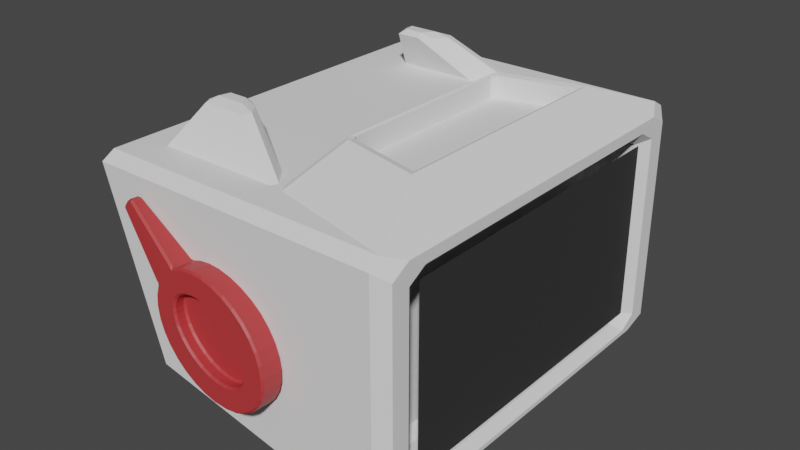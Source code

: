 # Source: Monster_type_A.blend  (saved by Blender 3.3.6; exported with 4.5.12 LTS)
import bpy
from mathutils import Matrix  # noqa: F401  (used for matrix-valued properties, if any)

bpy.ops.wm.read_factory_settings(use_empty=True)
scene = bpy.context.scene
scene.name = 'Scene'

# ---- collections
col_collection = bpy.data.collections.new('Collection'); scene.collection.children.link(col_collection)

# ---- materials (node trees are filled in below, after node groups)
mat_part_b_001 = bpy.data.materials.new('Part_B.001')
mat_part_b_001.use_transparent_shadow = False
mat_part_c = bpy.data.materials.new('Part_C')
mat_part_c.use_transparent_shadow = False

# ---- node groups
ng_auto_smooth = bpy.data.node_groups.new('Auto Smooth', 'GeometryNodeTree')
_s = ng_auto_smooth.interface.new_socket(name='Geometry', in_out='OUTPUT', socket_type='NodeSocketGeometry')
_s = ng_auto_smooth.interface.new_socket(name='Geometry', in_out='INPUT', socket_type='NodeSocketGeometry')
_s = ng_auto_smooth.interface.new_socket(name='Angle', in_out='INPUT', socket_type='NodeSocketFloat')
_s.subtype = 'ANGLE'
_s.min_value = 0.0
_s.max_value = 3.142
ng_auto_smooth.is_modifier = True
_N = ng_auto_smooth.nodes; _L = ng_auto_smooth.links
n0 = _N.new('NodeGroupOutput'); n0.name = 'Group Output'; n0.location = (480, -100)
n1 = _N.new('NodeGroupInput'); n1.name = 'Group Input'; n1.location = (-420, -300)
n2 = _N.new('NodeGroupInput'); n2.name = 'Group Input.001'; n2.location = (-60, -100)
n3 = _N.new('GeometryNodeSetShadeSmooth'); n3.name = 'Set Shade Smooth'; n3.location = (120, -100)
n3.domain = 'EDGE'
n4 = _N.new('GeometryNodeSetShadeSmooth'); n4.name = 'Set Shade Smooth.001'; n4.location = (300, -100)
n5 = _N.new('GeometryNodeInputMeshEdgeAngle'); n5.name = 'Edge Angle'; n5.location = (-420, -220)
n6 = _N.new('GeometryNodeInputEdgeSmooth'); n6.name = 'Is Edge Smooth'; n6.location = (-60, -160)
n7 = _N.new('GeometryNodeInputShadeSmooth'); n7.name = 'Is Face Smooth'; n7.location = (-240, -340)
n8 = _N.new('FunctionNodeBooleanMath'); n8.name = 'Boolean Math'; n8.location = (-60, -220)
n9 = _N.new('FunctionNodeCompare'); n9.name = 'Compare'; n9.location = (-240, -180)
n9.operation = 'LESS_EQUAL'
_L.new(n5.outputs[0], n9.inputs[0])
_L.new(n4.outputs[0], n0.inputs[0])
_L.new(n1.outputs[1], n9.inputs[1])
_L.new(n9.outputs[0], n8.inputs[0])
_L.new(n7.outputs[0], n8.inputs[1])
_L.new(n2.outputs[0], n3.inputs[0])
_L.new(n6.outputs[0], n3.inputs[1])
_L.new(n3.outputs[0], n4.inputs[0])
_L.new(n8.outputs[0], n3.inputs[2])
n0.is_active_output = True

# ---- material node trees
mat_part_b_001.use_nodes = True; mat_part_b_001.node_tree.nodes.clear()
_N = mat_part_b_001.node_tree.nodes; _L = mat_part_b_001.node_tree.links
n0 = _N.new('ShaderNodeBsdfPrincipled'); n0.name = 'Principled BSDF'; n0.location = (10, 300)
n0.distribution = 'GGX'
n0.subsurface_method = 'RANDOM_WALK_SKIN'
n0.inputs[0].default_value = (0.03522, 0.03522, 0.03522, 1.0)
n0.inputs[3].default_value = 1.45
n0.inputs[27].default_value = (0.0, 0.0, 0.0, 1.0)
n0.inputs[28].default_value = 1.0
n1 = _N.new('ShaderNodeOutputMaterial'); n1.name = 'Material Output'; n1.location = (300, 300)
_L.new(n0.outputs[0], n1.inputs[0])
n1.is_active_output = True
mat_part_c.use_nodes = True; mat_part_c.node_tree.nodes.clear()
_N = mat_part_c.node_tree.nodes; _L = mat_part_c.node_tree.links
n0 = _N.new('ShaderNodeBsdfPrincipled'); n0.name = 'Principled BSDF'; n0.location = (10, 300)
n0.distribution = 'GGX'
n0.subsurface_method = 'RANDOM_WALK_SKIN'
n0.inputs[0].default_value = (0.4869, 0.03732, 0.04049, 1.0)
n0.inputs[3].default_value = 1.45
n0.inputs[27].default_value = (0.0, 0.0, 0.0, 1.0)
n0.inputs[28].default_value = 1.0
n1 = _N.new('ShaderNodeOutputMaterial'); n1.name = 'Material Output'; n1.location = (300, 300)
_L.new(n0.outputs[0], n1.inputs[0])
n1.is_active_output = True

# ---- world
world_world = bpy.data.worlds.new('World'); scene.world = world_world
world_world.use_nodes = True; world_world.node_tree.nodes.clear()
_N = world_world.node_tree.nodes; _L = world_world.node_tree.links
n0 = _N.new('ShaderNodeOutputWorld'); n0.name = 'World Output'; n0.location = (300, 300)
n1 = _N.new('ShaderNodeBackground'); n1.name = 'Background'; n1.location = (10, 300)
n1.inputs[0].default_value = (0.05088, 0.05088, 0.05088, 1.0)
_L.new(n1.outputs[0], n0.inputs[0])
n0.is_active_output = True
world_world.color = (0.05088, 0.05088, 0.05088)
world_world.use_sun_shadow = False
world_world.sun_shadow_jitter_overblur = 0.0

# ---- meshes
me_plane_a = bpy.data.meshes.new('Plane_A')
me_plane_a.from_pydata([(-1.0, -1.0, 0.0), (1.0, -1.0, 0.0), (-1.0, 1.0, 0.0), (1.0, 1.0, 0.0)], [], [(0, 1, 3, 2)])
_uv = me_plane_a.uv_layers.new(name='UV 맵')
_uv.uv.foreach_set('vector', [0.0, 0.0, 1.0, 0.0, 1.0, 1.0, 0.0, 1.0])
me_plane_a.materials.append(mat_part_b_001)
me_plane_a.update()
me_cylinder = bpy.data.meshes.new('Cylinder')
me_cylinder.from_pydata([(0.7098, 7.488, 4.602), (0.6993, 7.546, 4.639), (0.7658, 7.499, 4.642), (0.4812, 7.122, 5.104), (0.5058, 7.158, 5.142), (0.439, 7.205, 5.139), (0.4146, 7.169, 5.102), (0.9297, 7.307, 4.612), (0.9272, 7.365, 4.649), (0.9862, 7.309, 4.652), (0.5863, 7.035, 5.109), (0.6453, 6.979, 5.112), (0.6744, 7.011, 5.15), (0.6153, 7.068, 5.147), (1.117, 7.099, 4.624), (1.123, 7.158, 4.661), (1.173, 7.093, 4.665), (0.7313, 6.883, 5.117), (0.7812, 6.819, 5.121), (0.8144, 6.847, 5.16), (0.7645, 6.911, 5.156), (1.265, 6.874, 4.639), (1.279, 6.93, 4.675), (1.318, 6.859, 4.68), (0.8433, 6.724, 5.127), (0.882, 6.652, 5.132), (0.9189, 6.675, 5.171), (0.88, 6.747, 5.166), (1.367, 6.64, 4.654), (1.391, 6.693, 4.691), (1.416, 6.616, 4.696), (0.9188, 6.568, 5.138), (0.9442, 6.491, 5.143), (0.984, 6.507, 5.182), (0.9585, 6.584, 5.177), (1.421, 6.406, 4.671), (1.453, 6.454, 4.708), (1.463, 6.373, 4.714), (0.9588, 6.427, 5.148), (0.9684, 6.346, 5.153), (1.01, 6.354, 5.193), (1.0, 6.435, 5.187), (1.423, 6.183, 4.687), (1.464, 6.222, 4.725), (1.456, 6.141, 4.731), (0.9689, 6.308, 5.156), (0.9602, 6.227, 5.162), (1.002, 6.226, 5.203), (1.011, 6.307, 5.197), (1.376, 5.977, 4.703), (1.425, 6.006, 4.742), (1.396, 5.93, 4.748), (0.957, 6.214, 5.164), (0.9288, 6.138, 5.17), (0.968, 6.126, 5.211), (0.9965, 6.203, 5.205), (1.281, 5.797, 4.718), (1.334, 5.813, 4.757), (1.287, 5.747, 4.763), (0.9288, 6.138, 5.17), (0.8818, 6.072, 5.175), (0.9158, 6.051, 5.217), (0.9633, 6.117, 5.212), (1.142, 5.649, 4.732), (1.197, 5.65, 4.772), (1.134, 5.599, 4.777), (0.8818, 6.072, 5.175), (0.8191, 6.02, 5.18), (0.8457, 5.991, 5.223), (0.9089, 6.043, 5.218), (0.9628, 5.537, 4.743), (1.016, 5.525, 4.784), (0.9422, 5.49, 4.788), (0.807, 6.013, 5.181), (0.7335, 5.978, 5.185), (0.7515, 5.944, 5.228), (0.8255, 5.979, 5.224), (0.7501, 5.467, 4.752), (0.7985, 5.443, 4.794), (0.7189, 5.425, 4.797), (0.6972, 5.966, 5.186), (0.6176, 5.949, 5.189), (0.6269, 5.912, 5.233), (0.7069, 5.929, 5.23), (0.5115, 5.441, 4.758), (0.5536, 5.407, 4.801), (0.4721, 5.406, 4.802), (0.5522, 5.942, 5.19), (0.4707, 5.94, 5.192), (0.4719, 5.902, 5.236), (0.5538, 5.904, 5.234), (0.2563, 5.461, 4.761), (0.2912, 5.42, 4.804), (0.2107, 5.433, 4.804), (0.379, 5.948, 5.193), (0.2985, 5.961, 5.193), (0.2925, 5.923, 5.237), (0.3733, 5.91, 5.237), (-0.005488, 5.526, 4.76), (0.02191, 5.48, 4.804), (-0.05554, 5.506, 4.803), (0.1885, 5.988, 5.193), (0.111, 6.014, 5.192), (0.09859, 5.978, 5.236), (0.1763, 5.952, 5.237), (-0.2634, 5.635, 4.756), (-0.2437, 5.586, 4.801), (-0.3164, 5.623, 4.799), (-0.007355, 6.064, 5.191), (-0.08006, 6.101, 5.189), (-0.09818, 6.068, 5.233), (-0.02527, 6.031, 5.235), (-0.5072, 5.783, 4.749), (-0.4953, 5.732, 4.794), (-0.5619, 5.779, 4.791), (-0.1965, 6.172, 5.186), (-0.2631, 6.219, 5.183), (-0.2863, 6.189, 5.227), (-0.2195, 6.142, 5.23), (-0.7272, 5.965, 4.739), (-0.7233, 5.912, 4.784), (-0.7823, 5.968, 4.781), (-0.3681, 6.306, 5.179), (-0.4271, 6.362, 5.175), (-0.4549, 6.336, 5.219), (-0.3958, 6.279, 5.222), (-0.9147, 6.172, 4.727), (-0.9191, 6.12, 4.772), (-0.9689, 6.184, 4.768), (-0.5132, 6.458, 5.17), (-0.563, 6.522, 5.166), (-0.5949, 6.5, 5.209), (-0.545, 6.436, 5.213), (-1.062, 6.398, 4.713), (-1.075, 6.347, 4.758), (-1.114, 6.419, 4.753), (-0.6251, 6.617, 5.16), (-0.6639, 6.689, 5.155), (-0.6994, 6.672, 5.198), (-0.6605, 6.601, 5.203), (-1.165, 6.632, 4.697), (-1.187, 6.585, 4.742), (-1.212, 6.662, 4.737), (-0.7006, 6.773, 5.149), (-0.7261, 6.85, 5.144), (-0.7645, 6.841, 5.187), (-0.739, 6.763, 5.192), (-1.218, 6.865, 4.681), (-1.249, 6.824, 4.725), (-1.259, 6.904, 4.719), (-0.7407, 6.914, 5.14), (-0.7503, 6.995, 5.134), (-0.7905, 6.993, 5.176), (-0.7809, 6.912, 5.182), (-1.221, 7.089, 4.664), (-1.261, 7.056, 4.708), (-1.252, 7.136, 4.702), (-0.7508, 7.033, 5.131), (-0.7421, 7.114, 5.125), (-0.7823, 7.121, 5.166), (-0.7911, 7.04, 5.172), (-1.173, 7.294, 4.648), (-1.221, 7.272, 4.691), (-1.238, 7.343, 4.69), (-1.22, 7.381, 4.646), (-0.7389, 7.127, 5.124), (-0.7107, 7.203, 5.118), (-0.7485, 7.221, 5.158), (-0.777, 7.145, 5.164), (-1.162, 7.491, 4.637), (-1.113, 7.557, 4.631), (-1.078, 7.474, 4.633), (-0.7107, 7.203, 5.118), (-0.6636, 7.269, 5.112), (-0.6963, 7.296, 5.152), (-0.7438, 7.23, 5.157), (-0.9614, 7.705, 4.618), (-0.9392, 7.622, 4.62), (-1.024, 7.651, 4.622), (-0.6636, 7.269, 5.112), (-0.601, 7.321, 5.107), (-0.6262, 7.356, 5.146), (-0.6894, 7.304, 5.151), (-0.8499, 7.775, 4.611), (-0.8098, 7.799, 4.649), (-0.7383, 7.787, 4.645), (-0.7602, 7.734, 4.608), (-0.5889, 7.328, 5.106), (-0.5153, 7.363, 5.103), (-0.532, 7.403, 5.141), (-0.606, 7.368, 5.145), (-0.5475, 7.805, 4.6), (-0.5945, 7.835, 4.639), (-0.515, 7.852, 4.636), (-0.479, 7.375, 5.101), (-0.3995, 7.392, 5.098), (-0.4074, 7.435, 5.136), (-0.4874, 7.418, 5.139), (-0.3089, 7.831, 4.594), (-0.3497, 7.87, 4.632), (-0.2681, 7.872, 4.631), (-0.3341, 7.399, 5.097), (-0.2526, 7.401, 5.095), (-0.2524, 7.445, 5.133), (-0.3343, 7.443, 5.135), (-0.05371, 7.811, 4.591), (-0.08727, 7.858, 4.629), (-0.006727, 7.844, 4.629), (-0.1609, 7.393, 5.094), (-0.08036, 7.38, 5.094), (-0.07296, 7.424, 5.132), (-0.1538, 7.437, 5.132), (0.2081, 7.745, 4.591), (0.182, 7.797, 4.629), (0.2595, 7.771, 4.63), (0.02967, 7.353, 5.094), (0.1071, 7.327, 5.095), (0.1209, 7.369, 5.133), (0.04323, 7.395, 5.132), (0.466, 7.636, 4.595), (0.4476, 7.692, 4.632), (0.5204, 7.655, 4.634), (0.2255, 7.277, 5.097), (0.2982, 7.24, 5.098), (0.3177, 7.279, 5.136), (0.2448, 7.316, 5.134), (-2.196, 8.47, 4.919), (-2.173, 8.51, 4.957), (-2.204, 8.537, 4.91), (-2.199, 8.458, 4.749), (-2.206, 8.525, 4.747), (-2.177, 8.491, 4.705), (-2.121, 8.578, 4.697), (-2.168, 8.509, 4.703), (-2.196, 8.544, 4.746), (-2.149, 8.61, 4.74), (-2.164, 8.527, 4.955), (-2.117, 8.596, 4.949), (-2.147, 8.622, 4.903), (-2.194, 8.556, 4.909), (-2.039, 8.647, 4.691), (-2.105, 8.595, 4.696), (-2.135, 8.625, 4.739), (-2.072, 8.677, 4.734), (-2.101, 8.614, 4.948), (-2.035, 8.665, 4.943), (-2.069, 8.689, 4.897), (-2.132, 8.637, 4.902), (-2.02, 8.659, 4.69), (-2.051, 8.69, 4.733), (-1.984, 8.687, 4.728), (-2.015, 8.677, 4.942), (-1.981, 8.699, 4.898), (-2.049, 8.702, 4.896), (0.9065, 7.371, 5.119), (0.9657, 7.314, 5.123), (0.9933, 7.341, 5.079), (0.9343, 7.397, 5.076), (0.7499, 7.5, 5.112), (0.7729, 7.53, 5.069), (0.7064, 7.578, 5.066), (0.6831, 7.547, 5.11), (1.098, 7.167, 5.131), (1.148, 7.103, 5.135), (1.18, 7.125, 5.092), (1.13, 7.189, 5.088), (1.251, 6.946, 5.145), (1.29, 6.874, 5.15), (1.325, 6.891, 5.107), (1.287, 6.962, 5.102), (1.359, 6.715, 5.161), (1.385, 6.637, 5.166), (1.423, 6.647, 5.124), (1.398, 6.725, 5.118), (1.42, 6.484, 5.177), (1.43, 6.403, 5.183), (1.47, 6.405, 5.141), (1.46, 6.486, 5.135), (1.431, 6.261, 5.193), (1.423, 6.18, 5.199), (1.463, 6.173, 5.158), (1.472, 6.254, 5.152), (1.394, 6.055, 5.209), (1.365, 5.979, 5.215), (1.403, 5.962, 5.175), (1.432, 6.037, 5.169), (1.309, 5.872, 5.224), (1.261, 5.805, 5.23), (1.295, 5.778, 5.19), (1.342, 5.844, 5.185), (1.178, 5.717, 5.238), (1.115, 5.665, 5.243), (1.141, 5.63, 5.204), (1.204, 5.682, 5.199), (1.006, 5.597, 5.25), (0.9321, 5.562, 5.253), (0.9493, 5.522, 5.215), (1.023, 5.557, 5.211), (0.7976, 5.518, 5.259), (0.7176, 5.5, 5.262), (0.726, 5.457, 5.224), (0.8056, 5.474, 5.221), (0.5609, 5.483, 5.266), (0.479, 5.482, 5.267), (0.4792, 5.438, 5.229), (0.5607, 5.439, 5.228), (0.3057, 5.495, 5.269), (0.2249, 5.508, 5.269), (0.2178, 5.465, 5.232), (0.2983, 5.452, 5.231), (0.04281, 5.554, 5.269), (-0.03487, 5.58, 5.268), (-0.04844, 5.538, 5.23), (0.029, 5.512, 5.231), (-0.2171, 5.657, 5.266), (-0.29, 5.694, 5.264), (-0.3093, 5.655, 5.226), (-0.2366, 5.618, 5.228), (-0.4636, 5.8, 5.259), (-0.5304, 5.847, 5.257), (-0.5548, 5.811, 5.219), (-0.4882, 5.763, 5.221), (-0.687, 5.976, 5.25), (-0.7462, 6.033, 5.246), (-0.7752, 6.0, 5.208), (-0.7162, 5.944, 5.211), (-0.8787, 6.18, 5.238), (-0.9287, 6.244, 5.234), (-0.9618, 6.216, 5.195), (-0.912, 6.152, 5.199), (-1.031, 6.401, 5.224), (-1.07, 6.473, 5.219), (-1.107, 6.45, 5.18), (-1.068, 6.379, 5.185), (-1.14, 6.632, 5.208), (-1.165, 6.71, 5.203), (-1.205, 6.694, 5.164), (-1.18, 6.616, 5.169), (-1.2, 6.863, 5.192), (-1.21, 6.944, 5.186), (-1.252, 6.936, 5.147), (-1.242, 6.855, 5.152), (-1.212, 7.086, 5.176), (-1.203, 7.167, 5.17), (-1.245, 7.168, 5.129), (-1.253, 7.087, 5.135), (-1.174, 7.292, 5.16), (-1.146, 7.368, 5.154), (-1.212, 7.418, 5.147), (-1.231, 7.374, 5.11), (-1.214, 7.304, 5.119), (-1.089, 7.475, 5.145), (-1.042, 7.542, 5.139), (-1.105, 7.594, 5.133), (-1.154, 7.528, 5.138), (-0.9589, 7.63, 5.131), (-0.8957, 7.682, 5.126), (-0.953, 7.742, 5.119), (-1.016, 7.689, 5.124), (-0.7867, 7.75, 5.119), (-0.7126, 7.785, 5.115), (-0.7312, 7.819, 5.072), (-0.8029, 7.83, 5.069), (-0.8416, 7.812, 5.112), (-0.5781, 7.83, 5.11), (-0.4981, 7.847, 5.107), (-0.5079, 7.884, 5.064), (-0.5874, 7.867, 5.066), (-0.3414, 7.864, 5.103), (-0.2595, 7.865, 5.102), (-0.261, 7.903, 5.058), (-0.3426, 7.902, 5.06), (-0.08623, 7.852, 5.1), (-0.005395, 7.839, 5.1), (0.0003708, 7.876, 5.056), (-0.08018, 7.889, 5.056), (0.1767, 7.793, 5.1), (0.2544, 7.767, 5.101), (0.2666, 7.803, 5.057), (0.1891, 7.829, 5.056), (0.4366, 7.69, 5.103), (0.5095, 7.653, 5.105), (0.5275, 7.686, 5.061), (0.4547, 7.724, 5.06), (0.5834, 7.022, 4.935), (0.5859, 6.963, 4.899), (0.6424, 6.966, 4.939), (0.4783, 7.109, 4.931), (0.4118, 7.156, 4.928), (0.4223, 7.098, 4.891), (0.7285, 6.87, 4.944), (0.7227, 6.812, 4.908), (0.7783, 6.806, 4.948), (0.8404, 6.711, 4.954), (0.826, 6.654, 4.918), (0.8792, 6.639, 4.959), (0.9159, 6.555, 4.965), (0.8925, 6.502, 4.928), (0.9414, 6.478, 4.97), (0.956, 6.414, 4.975), (0.9235, 6.366, 4.938), (0.9656, 6.333, 4.98), (0.966, 6.295, 4.983), (0.9248, 6.256, 4.946), (0.9573, 6.215, 4.989), (0.9542, 6.201, 4.99), (0.9056, 6.172, 4.952), (0.9259, 6.125, 4.997), (0.9259, 6.125, 4.997), (0.8725, 6.11, 4.957), (0.8789, 6.059, 5.002), (0.8789, 6.059, 5.002), (0.824, 6.058, 4.962), (0.8162, 6.007, 5.007), (0.8041, 6.0, 5.008), (0.7511, 6.012, 4.967), (0.7306, 5.965, 5.012), (0.6943, 5.953, 5.013), (0.6459, 5.978, 4.971), (0.6148, 5.936, 5.016), (0.5493, 5.929, 5.017), (0.5073, 5.962, 4.974), (0.4678, 5.928, 5.019), (0.3762, 5.935, 5.02), (0.3413, 5.975, 4.976), (0.2956, 5.948, 5.02), (0.1856, 5.975, 5.02), (0.1582, 6.021, 4.976), (0.1082, 6.001, 5.019), (-0.01023, 6.051, 5.018), (-0.02993, 6.101, 4.973), (-0.08294, 6.088, 5.016), (-0.1994, 6.159, 5.013), (-0.2112, 6.211, 4.968), (-0.2659, 6.207, 5.01), (-0.371, 6.293, 5.006), (-0.3749, 6.346, 4.961), (-0.43, 6.35, 5.002), (-0.5161, 6.445, 4.997), (-0.5116, 6.497, 4.952), (-0.5659, 6.509, 4.993), (-0.628, 6.604, 4.987), (-0.6149, 6.655, 4.942), (-0.6668, 6.676, 4.982), (-0.7035, 6.76, 4.976), (-0.6815, 6.807, 4.931), (-0.729, 6.837, 4.971), (-0.7436, 6.901, 4.967), (-0.7125, 6.943, 4.922), (-0.7532, 6.982, 4.961), (-0.7536, 7.02, 4.958), (-0.7138, 7.053, 4.914), (-0.745, 7.101, 4.952), (-0.7418, 7.115, 4.951), (-0.6946, 7.137, 4.907), (-0.7135, 7.19, 4.945), (-0.7135, 7.19, 4.945), (-0.6615, 7.2, 4.902), (-0.6665, 7.256, 4.939), (-0.6665, 7.256, 4.939), (-0.6129, 7.251, 4.897), (-0.6038, 7.308, 4.934), (-0.5917, 7.315, 4.933), (-0.5401, 7.297, 4.893), (-0.5182, 7.35, 4.929), (-0.4819, 7.362, 4.928), (-0.4349, 7.332, 4.888), (-0.4024, 7.379, 4.925), (-0.337, 7.386, 4.924), (-0.2962, 7.347, 4.885), (-0.2554, 7.388, 4.922), (-0.1638, 7.381, 4.921), (-0.1302, 7.334, 4.883), (-0.08324, 7.367, 4.921), (0.02679, 7.34, 4.921), (0.05283, 7.288, 4.883), (0.1042, 7.314, 4.922), (0.2226, 7.264, 4.923), (0.241, 7.209, 4.886), (0.2953, 7.227, 4.925)], [], [(221, 382, 260, 1), (17, 11, 386, 390), (24, 18, 392, 393), (31, 25, 395, 396), (38, 32, 398, 399), (45, 39, 401, 402), (52, 46, 404, 405), (59, 53, 407, 408), (66, 60, 410, 411), (73, 67, 413, 414), (80, 74, 416, 417), (87, 81, 419, 420), (94, 88, 422, 423), (101, 95, 425, 426), (108, 102, 428, 429), (115, 109, 431, 432), (122, 116, 434, 435), (129, 123, 437, 438), (136, 130, 440, 441), (143, 137, 443, 444), (150, 144, 446, 447), (157, 151, 449, 450), (165, 158, 452, 453), (169, 164, 231, 233), (235, 238, 247, 242), (179, 173, 458, 459), (194, 188, 464, 465), (201, 195, 467, 468), (203, 211, 372, 369), (215, 209, 473, 474), (207, 374, 379, 213), (222, 216, 476, 477), (10, 3, 387, 384), (2, 259, 257, 8), (348, 354, 236, 227), (353, 358, 244, 237), (357, 363, 251, 245), (185, 361, 367, 192), (187, 180, 461, 462), (243, 246, 253, 249), (172, 166, 455, 456), (385, 389, 478, 475, 472, 469, 466, 463, 460, 457, 454, 451, 448, 445, 442, 439, 436, 433, 430, 427, 424, 421, 418, 415, 412, 409, 406, 403, 400, 397, 394, 391), (6, 223, 479, 388), (16, 264, 269, 22), (23, 268, 273, 29), (30, 272, 277, 36), (37, 276, 281, 43), (44, 280, 285, 50), (51, 284, 289, 57), (58, 288, 293, 64), (65, 292, 297, 71), (72, 296, 301, 78), (79, 300, 305, 85), (86, 304, 309, 92), (93, 308, 313, 99), (100, 312, 317, 106), (107, 316, 321, 113), (114, 320, 325, 120), (121, 324, 329, 127), (128, 328, 333, 134), (135, 332, 337, 141), (142, 336, 341, 148), (149, 340, 345, 155), (156, 344, 350, 162), (163, 349, 226, 229), (178, 170, 232, 241), (183, 176, 240, 248), (362, 184, 250, 252), (193, 366, 371, 199), (200, 370, 375, 206), (208, 202, 470, 471), (214, 378, 383, 220), (230, 228, 239, 234), (9, 256, 265, 15), (110, 118, 318, 315), (19, 27, 266, 263), (210, 218, 376, 373), (117, 125, 322, 319), (26, 34, 270, 267), (217, 225, 380, 377), (124, 132, 326, 323), (33, 41, 274, 271), (224, 5, 261, 381), (131, 139, 330, 327), (40, 48, 278, 275), (138, 146, 334, 331), (47, 55, 282, 279), (145, 153, 338, 335), (54, 62, 286, 283), (152, 160, 342, 339), (61, 69, 290, 287), (159, 168, 346, 343), (68, 76, 294, 291), (167, 175, 351, 347), (75, 83, 298, 295), (174, 182, 355, 352), (82, 90, 302, 299), (181, 190, 359, 356), (89, 97, 306, 303), (189, 197, 364, 360), (96, 104, 310, 307), (4, 13, 254, 258), (196, 204, 368, 365), (103, 111, 314, 311), (12, 20, 262, 255), (0, 1, 2), (3, 4, 5, 6), (7, 8, 9), (10, 11, 12, 13), (14, 15, 16), (17, 18, 19, 20), (21, 22, 23), (24, 25, 26, 27), (28, 29, 30), (31, 32, 33, 34), (35, 36, 37), (38, 39, 40, 41), (42, 43, 44), (45, 46, 47, 48), (49, 50, 51), (52, 53, 54, 55), (56, 57, 58), (59, 60, 61, 62), (63, 64, 65), (66, 67, 68, 69), (70, 71, 72), (73, 74, 75, 76), (77, 78, 79), (80, 81, 82, 83), (84, 85, 86), (87, 88, 89, 90), (91, 92, 93), (94, 95, 96, 97), (98, 99, 100), (101, 102, 103, 104), (105, 106, 107), (108, 109, 110, 111), (112, 113, 114), (115, 116, 117, 118), (119, 120, 121), (122, 123, 124, 125), (126, 127, 128), (129, 130, 131, 132), (133, 134, 135), (136, 137, 138, 139), (140, 141, 142), (143, 144, 145, 146), (147, 148, 149), (150, 151, 152, 153), (154, 155, 156), (157, 158, 159, 160), (161, 162, 163, 164), (165, 166, 167, 168), (169, 170, 171), (172, 173, 174, 175), (176, 177, 178), (179, 180, 181, 182), (183, 184, 185, 186), (187, 188, 189, 190), (191, 192, 193), (194, 195, 196, 197), (198, 199, 200), (201, 202, 203, 204), (205, 206, 207), (208, 209, 210, 211), (212, 213, 214), (215, 216, 217, 218), (219, 220, 221), (222, 223, 224, 225), (226, 227, 228), (229, 230, 231), (232, 233, 234, 235), (236, 237, 238, 239), (240, 241, 242, 243), (244, 245, 246, 247), (248, 249, 250), (251, 252, 253), (254, 255, 256, 257), (258, 259, 260, 261), (262, 263, 264, 265), (266, 267, 268, 269), (270, 271, 272, 273), (274, 275, 276, 277), (278, 279, 280, 281), (282, 283, 284, 285), (286, 287, 288, 289), (290, 291, 292, 293), (294, 295, 296, 297), (298, 299, 300, 301), (302, 303, 304, 305), (306, 307, 308, 309), (310, 311, 312, 313), (314, 315, 316, 317), (318, 319, 320, 321), (322, 323, 324, 325), (326, 327, 328, 329), (330, 331, 332, 333), (334, 335, 336, 337), (338, 339, 340, 341), (342, 343, 344, 345), (346, 347, 348, 349, 350), (351, 352, 353, 354), (355, 356, 357, 358), (359, 360, 361, 362, 363), (364, 365, 366, 367), (368, 369, 370, 371), (372, 373, 374, 375), (376, 377, 378, 379), (380, 381, 382, 383), (384, 385, 386), (387, 388, 389), (390, 391, 392), (393, 394, 395), (396, 397, 398), (399, 400, 401), (402, 403, 404), (405, 406, 407), (408, 409, 410), (411, 412, 413), (414, 415, 416), (417, 418, 419), (420, 421, 422), (423, 424, 425), (426, 427, 428), (429, 430, 431), (432, 433, 434), (435, 436, 437), (438, 439, 440), (441, 442, 443), (444, 445, 446), (447, 448, 449), (450, 451, 452), (453, 454, 455), (456, 457, 458), (459, 460, 461), (462, 463, 464), (465, 466, 467), (468, 469, 470), (471, 472, 473), (474, 475, 476), (477, 478, 479), (2, 8, 7, 0), (257, 259, 258, 254), (1, 260, 259, 2), (256, 9, 8, 257), (9, 15, 14, 7), (265, 256, 255, 262), (264, 16, 15, 265), (16, 22, 21, 14), (269, 264, 263, 266), (268, 23, 22, 269), (23, 29, 28, 21), (273, 268, 267, 270), (272, 30, 29, 273), (30, 36, 35, 28), (277, 272, 271, 274), (276, 37, 36, 277), (37, 43, 42, 35), (281, 276, 275, 278), (280, 44, 43, 281), (44, 50, 49, 42), (285, 280, 279, 282), (284, 51, 50, 285), (51, 57, 56, 49), (289, 284, 283, 286), (288, 58, 57, 289), (58, 64, 63, 56), (293, 288, 287, 290), (292, 65, 64, 293), (65, 71, 70, 63), (297, 292, 291, 294), (296, 72, 71, 297), (72, 78, 77, 70), (301, 296, 295, 298), (300, 79, 78, 301), (79, 85, 84, 77), (305, 300, 299, 302), (304, 86, 85, 305), (86, 92, 91, 84), (309, 304, 303, 306), (308, 93, 92, 309), (93, 99, 98, 91), (313, 308, 307, 310), (312, 100, 99, 313), (100, 106, 105, 98), (317, 312, 311, 314), (316, 107, 106, 317), (107, 113, 112, 105), (321, 316, 315, 318), (320, 114, 113, 321), (114, 120, 119, 112), (325, 320, 319, 322), (324, 121, 120, 325), (121, 127, 126, 119), (329, 324, 323, 326), (328, 128, 127, 329), (128, 134, 133, 126), (333, 328, 327, 330), (332, 135, 134, 333), (135, 141, 140, 133), (337, 332, 331, 334), (336, 142, 141, 337), (142, 148, 147, 140), (341, 336, 335, 338), (340, 149, 148, 341), (149, 155, 154, 147), (345, 340, 339, 342), (344, 156, 155, 345), (156, 162, 161, 154), (350, 344, 343, 346), (349, 163, 162, 350), (164, 169, 171, 161), (354, 348, 347, 351), (240, 176, 178, 241), (170, 178, 177, 171), (358, 353, 352, 355), (169, 233, 232, 170), (176, 183, 186, 177), (363, 357, 356, 359), (361, 185, 184, 362), (185, 192, 191, 186), (367, 361, 360, 364), (366, 193, 192, 367), (193, 199, 198, 191), (371, 366, 365, 368), (370, 200, 199, 371), (200, 206, 205, 198), (375, 370, 369, 372), (374, 207, 206, 375), (207, 213, 212, 205), (379, 374, 373, 376), (378, 214, 213, 379), (214, 220, 219, 212), (383, 378, 377, 380), (382, 221, 220, 383), (221, 1, 0, 219), (260, 382, 381, 261), (228, 230, 229, 226), (230, 234, 233, 231), (239, 228, 227, 236), (238, 235, 234, 239), (235, 242, 241, 232), (247, 238, 237, 244), (246, 243, 242, 247), (243, 249, 248, 240), (253, 246, 245, 251), (252, 250, 249, 253), (353, 237, 236, 354), (226, 349, 348, 227), (231, 164, 163, 229), (183, 248, 250, 184), (251, 363, 362, 252), (357, 245, 244, 358), (13, 4, 3, 10), (20, 12, 11, 17), (27, 19, 18, 24), (34, 26, 25, 31), (41, 33, 32, 38), (48, 40, 39, 45), (55, 47, 46, 52), (62, 54, 53, 59), (69, 61, 60, 66), (76, 68, 67, 73), (83, 75, 74, 80), (90, 82, 81, 87), (97, 89, 88, 94), (104, 96, 95, 101), (111, 103, 102, 108), (118, 110, 109, 115), (125, 117, 116, 122), (132, 124, 123, 129), (139, 131, 130, 136), (146, 138, 137, 143), (153, 145, 144, 150), (160, 152, 151, 157), (168, 159, 158, 165), (175, 167, 166, 172), (182, 174, 173, 179), (190, 181, 180, 187), (197, 189, 188, 194), (204, 196, 195, 201), (211, 203, 202, 208), (218, 210, 209, 215), (225, 217, 216, 222), (5, 224, 223, 6), (261, 5, 4, 258), (12, 255, 254, 13), (19, 263, 262, 20), (26, 267, 266, 27), (33, 271, 270, 34), (40, 275, 274, 41), (47, 279, 278, 48), (54, 283, 282, 55), (61, 287, 286, 62), (68, 291, 290, 69), (75, 295, 294, 76), (82, 299, 298, 83), (89, 303, 302, 90), (96, 307, 306, 97), (103, 311, 310, 104), (110, 315, 314, 111), (117, 319, 318, 118), (124, 323, 322, 125), (131, 327, 326, 132), (138, 331, 330, 139), (145, 335, 334, 146), (152, 339, 338, 153), (159, 343, 342, 160), (167, 347, 346, 168), (174, 352, 351, 175), (181, 356, 355, 182), (189, 360, 359, 190), (196, 365, 364, 197), (203, 369, 368, 204), (210, 373, 372, 211), (217, 377, 376, 218), (224, 381, 380, 225), (384, 387, 389, 385), (390, 386, 385, 391), (393, 392, 391, 394), (396, 395, 394, 397), (399, 398, 397, 400), (402, 401, 400, 403), (405, 404, 403, 406), (408, 407, 406, 409), (411, 410, 409, 412), (414, 413, 412, 415), (417, 416, 415, 418), (420, 419, 418, 421), (423, 422, 421, 424), (426, 425, 424, 427), (429, 428, 427, 430), (432, 431, 430, 433), (435, 434, 433, 436), (438, 437, 436, 439), (441, 440, 439, 442), (444, 443, 442, 445), (447, 446, 445, 448), (450, 449, 448, 451), (453, 452, 451, 454), (456, 455, 454, 457), (459, 458, 457, 460), (462, 461, 460, 463), (465, 464, 463, 466), (468, 467, 466, 469), (471, 470, 469, 472), (474, 473, 472, 475), (477, 476, 475, 478), (388, 479, 478, 389), (201, 468, 470, 202), (473, 209, 208, 471), (108, 429, 431, 109), (434, 116, 115, 432), (17, 390, 392, 18), (395, 25, 24, 393), (476, 216, 215, 474), (437, 123, 122, 435), (398, 32, 31, 396), (479, 223, 222, 477), (440, 130, 129, 438), (401, 39, 38, 399), (387, 3, 6, 388), (443, 137, 136, 441), (404, 46, 45, 402), (446, 144, 143, 444), (407, 53, 52, 405), (449, 151, 150, 447), (410, 60, 59, 408), (452, 158, 157, 450), (413, 67, 66, 411), (455, 166, 165, 453), (416, 74, 73, 414), (458, 173, 172, 456), (419, 81, 80, 417), (461, 180, 179, 459), (422, 88, 87, 420), (464, 188, 187, 462), (425, 95, 94, 423), (467, 195, 194, 465), (428, 102, 101, 426), (386, 11, 10, 384), (0, 7, 14, 21, 28, 35, 42, 49, 56, 63, 70, 77, 84, 91, 98, 105, 112, 119, 126, 133, 140, 147, 154, 161, 171, 177, 186, 191, 198, 205, 212, 219)])
_uv = me_cylinder.uv_layers.new(name='UV 맵')
_uv.uv.foreach_set('vector', [0.02686, 0.5401, 0.02686, 0.9599, 0.004393, 0.9599, 0.004393, 0.5401, 0.3117, 0.3677, 0.2915, 0.3739, 0.2915, 0.3739, 0.3117, 0.3677, 0.3413, 0.3534, 0.3243, 0.3625, 0.3243, 0.3625, 0.3413, 0.3534, 0.3658, 0.335, 0.3531, 0.3455, 0.3531, 0.3455, 0.3658, 0.335, 0.3843, 0.3148, 0.3764, 0.3244, 0.3764, 0.3244, 0.3843, 0.3148, 0.3968, 0.2947, 0.3931, 0.3015, 0.3931, 0.3015, 0.3968, 0.2947, 0.4041, 0.2762, 0.4032, 0.2791, 0.4032, 0.2791, 0.4041, 0.2762, 0.4075, 0.2589, 0.4075, 0.2589, 0.4075, 0.2589, 0.4075, 0.2589, 0.4075, 0.2411, 0.4075, 0.2411, 0.4075, 0.2411, 0.4075, 0.2411, 0.4032, 0.2209, 0.4041, 0.2238, 0.4041, 0.2238, 0.4032, 0.2209, 0.3931, 0.1985, 0.3968, 0.2053, 0.3968, 0.2053, 0.3931, 0.1985, 0.3764, 0.1756, 0.3843, 0.1852, 0.3843, 0.1852, 0.3764, 0.1756, 0.3531, 0.1545, 0.3658, 0.165, 0.3658, 0.165, 0.3531, 0.1545, 0.3243, 0.1375, 0.3413, 0.1466, 0.3413, 0.1466, 0.3243, 0.1375, 0.2915, 0.1261, 0.3117, 0.1323, 0.3117, 0.1323, 0.2915, 0.1261, 0.2566, 0.1214, 0.2785, 0.1235, 0.2785, 0.1235, 0.2566, 0.1214, 0.2215, 0.1235, 0.2434, 0.1214, 0.2434, 0.1214, 0.2215, 0.1235, 0.1883, 0.1323, 0.2085, 0.1261, 0.2085, 0.1261, 0.1883, 0.1323, 0.1587, 0.1466, 0.1757, 0.1375, 0.1757, 0.1375, 0.1587, 0.1466, 0.1342, 0.165, 0.1469, 0.1545, 0.1469, 0.1545, 0.1342, 0.165, 0.1157, 0.1852, 0.1236, 0.1756, 0.1236, 0.1756, 0.1157, 0.1852, 0.1032, 0.2053, 0.1069, 0.1985, 0.1069, 0.1985, 0.1032, 0.2053, 0.09592, 0.2238, 0.0968, 0.2209, 0.0968, 0.2209, 0.09592, 0.2238, 0.511, 0.2403, 0.5137, 0.2129, 0.5127, 0.2223, 0.5119, 0.231, 0.2376, 0.5834, 0.2376, 0.9166, 0.2311, 0.9166, 0.2311, 0.5834, 0.09252, 0.2589, 0.09252, 0.2589, 0.09252, 0.2589, 0.09252, 0.2589, 0.1069, 0.3015, 0.1032, 0.2947, 0.1032, 0.2947, 0.1069, 0.3015, 0.1236, 0.3244, 0.1157, 0.3148, 0.1157, 0.3148, 0.1236, 0.3244, 0.1303, 0.3423, 0.1439, 0.3536, 0.1139, 0.4368, 0.08991, 0.4171, 0.1757, 0.3625, 0.1587, 0.3534, 0.1587, 0.3534, 0.1757, 0.3625, 0.08912, 0.5401, 0.08912, 0.9599, 0.06713, 0.9599, 0.06713, 0.5401, 0.2085, 0.3739, 0.1883, 0.3677, 0.1883, 0.3677, 0.2085, 0.3739, 0.2785, 0.3765, 0.2566, 0.3786, 0.2566, 0.3786, 0.2785, 0.3765, 0.9956, 0.5401, 0.9956, 0.9599, 0.9731, 0.9599, 0.9731, 0.5401, 0.01365, 0.2129, 0.01095, 0.2403, 0.01187, 0.231, 0.01273, 0.2223, 0.0109, 0.2592, 0.01371, 0.2877, 0.01284, 0.2788, 0.01177, 0.268, 0.01734, 0.3058, 0.02552, 0.3328, 0.02288, 0.3241, 0.01997, 0.3145, 0.182, 0.5401, 0.182, 0.9599, 0.1617, 0.9599, 0.1617, 0.5401, 0.0968, 0.2791, 0.09592, 0.2762, 0.09592, 0.2762, 0.0968, 0.2791, 0.2067, 0.5834, 0.2067, 0.9166, 0.1995, 0.9166, 0.1995, 0.5834, 0.09252, 0.2411, 0.09252, 0.2411, 0.09252, 0.2411, 0.09252, 0.2411, 0.2841, 0.3669, 0.25, 0.3702, 0.2159, 0.3669, 0.1838, 0.3571, 0.1554, 0.342, 0.1324, 0.3231, 0.1157, 0.3027, 0.1051, 0.283, 0.09982, 0.2655, 0.0983, 0.25, 0.09982, 0.2345, 0.1051, 0.217, 0.1157, 0.1973, 0.1324, 0.1769, 0.1554, 0.158, 0.1838, 0.1429, 0.2159, 0.1331, 0.25, 0.1298, 0.2841, 0.1331, 0.3162, 0.1429, 0.3446, 0.158, 0.3676, 0.1769, 0.3843, 0.1973, 0.3949, 0.217, 0.4002, 0.2345, 0.4017, 0.25, 0.4002, 0.2655, 0.3949, 0.283, 0.3843, 0.3027, 0.3676, 0.3231, 0.3446, 0.342, 0.3162, 0.3571, 0.2434, 0.3786, 0.2215, 0.3765, 0.2215, 0.3765, 0.2434, 0.3786, 0.9329, 0.5401, 0.9329, 0.9599, 0.9109, 0.9599, 0.9109, 0.5401, 0.9014, 0.5401, 0.9014, 0.9599, 0.8799, 0.9599, 0.8799, 0.5401, 0.8698, 0.5401, 0.8698, 0.9599, 0.8489, 0.9599, 0.8489, 0.5401, 0.8383, 0.5401, 0.8383, 0.9599, 0.818, 0.9599, 0.818, 0.5401, 0.8067, 0.5401, 0.8067, 0.9599, 0.787, 0.9599, 0.787, 0.5401, 0.7753, 0.5401, 0.7753, 0.9599, 0.756, 0.9599, 0.756, 0.5401, 0.744, 0.5401, 0.744, 0.9599, 0.7247, 0.9599, 0.7247, 0.5401, 0.713, 0.5401, 0.713, 0.9599, 0.6933, 0.9599, 0.6933, 0.5401, 0.682, 0.5401, 0.682, 0.9599, 0.6617, 0.9599, 0.6617, 0.5401, 0.6511, 0.5401, 0.6511, 0.9599, 0.6302, 0.9599, 0.6302, 0.5401, 0.6201, 0.5401, 0.6201, 0.9599, 0.5986, 0.9599, 0.5986, 0.5401, 0.5891, 0.5401, 0.5891, 0.9599, 0.5671, 0.9599, 0.5671, 0.5401, 0.558, 0.5401, 0.558, 0.9599, 0.5357, 0.9599, 0.5357, 0.5401, 0.5269, 0.5401, 0.5269, 0.9599, 0.5044, 0.9599, 0.5044, 0.5401, 0.4956, 0.5401, 0.4956, 0.9599, 0.4731, 0.9599, 0.4731, 0.5401, 0.4643, 0.5401, 0.4643, 0.9599, 0.442, 0.9599, 0.442, 0.5401, 0.4329, 0.5401, 0.4329, 0.9599, 0.4109, 0.9599, 0.4109, 0.5401, 0.4014, 0.5401, 0.4014, 0.9599, 0.3799, 0.9599, 0.3799, 0.5401, 0.3698, 0.5401, 0.3698, 0.9599, 0.3489, 0.9599, 0.3489, 0.5401, 0.3383, 0.5401, 0.3383, 0.9599, 0.318, 0.9599, 0.318, 0.5401, 0.3067, 0.5401, 0.3067, 0.9599, 0.287, 0.9599, 0.287, 0.5401, 0.2812, 0.5421, 0.2812, 0.9579, 0.2812, 0.9208, 0.2813, 0.5792, 0.5137, 0.2877, 0.5109, 0.2592, 0.5118, 0.268, 0.5128, 0.2788, 0.5255, 0.3328, 0.5173, 0.3058, 0.52, 0.3145, 0.5229, 0.3241, 0.1875, 0.9579, 0.1875, 0.5421, 0.1875, 0.5792, 0.1875, 0.9208, 0.1511, 0.5401, 0.1511, 0.9599, 0.1302, 0.9599, 0.1302, 0.5401, 0.1201, 0.5401, 0.1201, 0.9599, 0.09861, 0.9599, 0.09861, 0.5401, 0.1469, 0.3455, 0.1342, 0.335, 0.1342, 0.335, 0.1469, 0.3455, 0.05803, 0.5401, 0.05803, 0.9599, 0.03572, 0.9599, 0.03572, 0.5401, 0.2689, 0.5834, 0.2689, 0.9166, 0.2624, 0.9166, 0.2624, 0.5834, 0.9643, 0.5401, 0.9643, 0.9599, 0.942, 0.9599, 0.942, 0.5401, 0.2794, 0.1146, 0.2566, 0.1123, 0.2566, 0.01968, 0.2893, 0.0229, 0.3263, 0.3711, 0.3442, 0.3615, 0.3742, 0.4447, 0.3461, 0.4598, 0.1558, 0.3615, 0.1737, 0.3711, 0.1539, 0.4598, 0.1258, 0.4447, 0.2434, 0.1123, 0.2206, 0.1146, 0.2107, 0.0229, 0.2434, 0.01968, 0.3561, 0.3536, 0.3697, 0.3423, 0.4101, 0.4171, 0.3861, 0.4368, 0.1864, 0.3764, 0.2075, 0.3828, 0.1977, 0.4745, 0.1665, 0.465, 0.2075, 0.1172, 0.1864, 0.1236, 0.1665, 0.03495, 0.1977, 0.02551, 0.3804, 0.3317, 0.3892, 0.3209, 0.4397, 0.3833, 0.4207, 0.4064, 0.2206, 0.3854, 0.2434, 0.3877, 0.2434, 0.4803, 0.2107, 0.4771, 0.1737, 0.1289, 0.1558, 0.1385, 0.1258, 0.05526, 0.1539, 0.04021, 0.3981, 0.3075, 0.4025, 0.2992, 0.462, 0.3447, 0.4485, 0.3699, 0.1439, 0.1464, 0.1303, 0.1577, 0.08991, 0.08292, 0.1139, 0.06322, 0.409, 0.2835, 0.4105, 0.2786, 0.4764, 0.3029, 0.4685, 0.329, 0.1196, 0.1683, 0.1108, 0.1791, 0.06032, 0.1167, 0.07928, 0.0936, 0.4139, 0.2612, 0.4141, 0.259, 0.4825, 0.259, 0.4798, 0.2855, 0.1019, 0.1925, 0.09745, 0.2008, 0.03798, 0.1553, 0.05145, 0.1301, 0.4141, 0.241, 0.4139, 0.2388, 0.4798, 0.2145, 0.4825, 0.241, 0.09099, 0.2165, 0.08952, 0.2214, 0.02358, 0.1971, 0.03152, 0.171, 0.4105, 0.2214, 0.409, 0.2165, 0.4685, 0.171, 0.4764, 0.1971, 0.08609, 0.2388, 0.08587, 0.241, 0.01755, 0.241, 0.02015, 0.2145, 0.4025, 0.2008, 0.3981, 0.1925, 0.4485, 0.1301, 0.462, 0.1553, 0.08587, 0.259, 0.08609, 0.2612, 0.02015, 0.2855, 0.01755, 0.259, 0.3892, 0.1791, 0.3804, 0.1683, 0.4207, 0.0936, 0.4397, 0.1167, 0.08952, 0.2786, 0.09099, 0.2835, 0.03152, 0.329, 0.02358, 0.3029, 0.3697, 0.1577, 0.3561, 0.1464, 0.3861, 0.06322, 0.4101, 0.08292, 0.09745, 0.2992, 0.1019, 0.3075, 0.05145, 0.3699, 0.03798, 0.3447, 0.3442, 0.1385, 0.3263, 0.1289, 0.3461, 0.04021, 0.3742, 0.05526, 0.2566, 0.3877, 0.2794, 0.3854, 0.2893, 0.4771, 0.2566, 0.4803, 0.1108, 0.3209, 0.1196, 0.3317, 0.07928, 0.4064, 0.06032, 0.3833, 0.3136, 0.1236, 0.2925, 0.1172, 0.3023, 0.02551, 0.3335, 0.03495, 0.2925, 0.3828, 0.3136, 0.3764, 0.3335, 0.465, 0.3023, 0.4745, 0.75, 0.481, 0.7434, 0.4894, 0.7566, 0.4894, 0.2566, 0.3786, 0.2566, 0.3877, 0.2434, 0.3877, 0.2434, 0.3786, 0.7959, 0.4765, 0.7902, 0.486, 0.8033, 0.4834, 0.2785, 0.3765, 0.2915, 0.3739, 0.2925, 0.3828, 0.2794, 0.3854, 0.8399, 0.4631, 0.8354, 0.4737, 0.848, 0.4684, 0.3117, 0.3677, 0.3243, 0.3625, 0.3263, 0.3711, 0.3136, 0.3764, 0.8804, 0.4414, 0.8772, 0.4528, 0.889, 0.4449, 0.3413, 0.3534, 0.3531, 0.3455, 0.3561, 0.3536, 0.3442, 0.3615, 0.9158, 0.4124, 0.914, 0.4243, 0.9246, 0.4137, 0.3658, 0.335, 0.3764, 0.3244, 0.3804, 0.3317, 0.3697, 0.3423, 0.9446, 0.3773, 0.9446, 0.3893, 0.9534, 0.3761, 0.3843, 0.3148, 0.3931, 0.3015, 0.3981, 0.3075, 0.3892, 0.3209, 0.9659, 0.3374, 0.9678, 0.3491, 0.9743, 0.3335, 0.3968, 0.2947, 0.4032, 0.2791, 0.409, 0.2835, 0.4025, 0.2992, 0.979, 0.2945, 0.9829, 0.3051, 0.9863, 0.2879, 0.4041, 0.2762, 0.4075, 0.2589, 0.4139, 0.2612, 0.4105, 0.2786, 0.9833, 0.25, 0.9891, 0.2589, 0.9891, 0.2411, 0.4075, 0.2589, 0.4075, 0.2411, 0.4141, 0.241, 0.4141, 0.259, 0.979, 0.2055, 0.9863, 0.2121, 0.9829, 0.1949, 0.4075, 0.2411, 0.4041, 0.2238, 0.4105, 0.2214, 0.4139, 0.2388, 0.9659, 0.1626, 0.9743, 0.1665, 0.9678, 0.1509, 0.4032, 0.2209, 0.3968, 0.2053, 0.4025, 0.2008, 0.409, 0.2165, 0.9446, 0.1227, 0.9534, 0.1239, 0.9446, 0.1107, 0.3931, 0.1985, 0.3843, 0.1852, 0.3892, 0.1791, 0.3981, 0.1925, 0.9158, 0.08758, 0.9246, 0.08629, 0.914, 0.07565, 0.3764, 0.1756, 0.3658, 0.165, 0.3697, 0.1577, 0.3804, 0.1683, 0.8804, 0.05856, 0.889, 0.05509, 0.8772, 0.04716, 0.3531, 0.1545, 0.3413, 0.1466, 0.3442, 0.1385, 0.3561, 0.1464, 0.8399, 0.03691, 0.848, 0.03155, 0.8354, 0.02631, 0.3243, 0.1375, 0.3117, 0.1323, 0.3136, 0.1236, 0.3263, 0.1289, 0.7959, 0.02355, 0.8033, 0.01657, 0.7902, 0.01396, 0.2915, 0.1261, 0.2785, 0.1235, 0.2794, 0.1146, 0.2925, 0.1172, 0.75, 0.01903, 0.7566, 0.01065, 0.7434, 0.01065, 0.2566, 0.1214, 0.2434, 0.1214, 0.2434, 0.1123, 0.2566, 0.1123, 0.7041, 0.02355, 0.7098, 0.01396, 0.6967, 0.01657, 0.2215, 0.1235, 0.2085, 0.1261, 0.2075, 0.1172, 0.2206, 0.1146, 0.6601, 0.03691, 0.6646, 0.02631, 0.652, 0.03155, 0.1883, 0.1323, 0.1757, 0.1375, 0.1737, 0.1289, 0.1864, 0.1236, 0.6196, 0.05856, 0.6228, 0.04716, 0.611, 0.05509, 0.1587, 0.1466, 0.1469, 0.1545, 0.1439, 0.1464, 0.1558, 0.1385, 0.5842, 0.08758, 0.586, 0.07565, 0.5754, 0.08629, 0.1342, 0.165, 0.1236, 0.1756, 0.1196, 0.1683, 0.1303, 0.1577, 0.5554, 0.1227, 0.5554, 0.1107, 0.5466, 0.1239, 0.1157, 0.1852, 0.1069, 0.1985, 0.1019, 0.1925, 0.1108, 0.1791, 0.5341, 0.1626, 0.5322, 0.1509, 0.5257, 0.1665, 0.1032, 0.2053, 0.0968, 0.2209, 0.09099, 0.2165, 0.09745, 0.2008, 0.5145, 0.2043, 0.5146, 0.2032, 0.5146, 0.2032, 0.5137, 0.2129, 0.09592, 0.2238, 0.09252, 0.2411, 0.08609, 0.2388, 0.08952, 0.2214, 0.511, 0.2403, 0.5109, 0.2592, 0.5167, 0.25, 0.09252, 0.2411, 0.09252, 0.2589, 0.08587, 0.259, 0.08587, 0.241, 0.5173, 0.3058, 0.521, 0.2945, 0.5137, 0.2877, 0.09252, 0.2589, 0.09592, 0.2762, 0.08952, 0.2786, 0.08609, 0.2612, 0.5255, 0.3328, 0.5283, 0.3418, 0.5283, 0.3418, 0.528, 0.3408, 0.0968, 0.2791, 0.1032, 0.2947, 0.09745, 0.2992, 0.09099, 0.2835, 0.5554, 0.3773, 0.5466, 0.3761, 0.5554, 0.3893, 0.1069, 0.3015, 0.1157, 0.3148, 0.1108, 0.3209, 0.1019, 0.3075, 0.5842, 0.4124, 0.5754, 0.4137, 0.586, 0.4243, 0.1236, 0.3244, 0.1342, 0.335, 0.1303, 0.3423, 0.1196, 0.3317, 0.6196, 0.4414, 0.611, 0.4449, 0.6228, 0.4528, 0.1469, 0.3455, 0.1587, 0.3534, 0.1558, 0.3615, 0.1439, 0.3536, 0.6601, 0.4631, 0.652, 0.4684, 0.6646, 0.4737, 0.1757, 0.3625, 0.1883, 0.3677, 0.1864, 0.3764, 0.1737, 0.3711, 0.7041, 0.4765, 0.6967, 0.4834, 0.7098, 0.486, 0.2085, 0.3739, 0.2215, 0.3765, 0.2206, 0.3854, 0.2075, 0.3828, 0.01461, 0.2032, 0.01273, 0.2223, 0.01278, 0.2217, 0.5146, 0.2032, 0.5128, 0.2217, 0.5127, 0.2223, 0.51, 0.25, 0.5119, 0.231, 0.5118, 0.2314, 0.51, 0.25, 0.01187, 0.231, 0.01, 0.25, 0.01, 0.25, 0.01183, 0.2314, 0.5146, 0.2968, 0.5128, 0.2788, 0.5128, 0.2783, 0.5146, 0.2968, 0.01284, 0.2788, 0.01461, 0.2968, 0.01461, 0.2968, 0.01278, 0.2783, 0.5229, 0.3241, 0.523, 0.3245, 0.5283, 0.3418, 0.02288, 0.3241, 0.02827, 0.3418, 0.02302, 0.3245, 0.2893, 0.4771, 0.2958, 0.4758, 0.2968, 0.4847, 0.2902, 0.486, 0.25, 0.4803, 0.25, 0.4894, 0.2434, 0.4894, 0.2434, 0.4803, 0.3335, 0.465, 0.3398, 0.4624, 0.3417, 0.4711, 0.3354, 0.4737, 0.3742, 0.4447, 0.3802, 0.4408, 0.3831, 0.4489, 0.3772, 0.4528, 0.4101, 0.4171, 0.4154, 0.4117, 0.4193, 0.419, 0.414, 0.4243, 0.4397, 0.3833, 0.4441, 0.3766, 0.449, 0.3827, 0.4446, 0.3893, 0.462, 0.3447, 0.4652, 0.3369, 0.471, 0.3413, 0.4678, 0.3491, 0.4781, 0.2942, 0.4798, 0.2855, 0.4863, 0.2879, 0.4846, 0.2965, 0.4825, 0.25, 0.4825, 0.241, 0.4891, 0.2411, 0.4891, 0.25, 0.4781, 0.2058, 0.4764, 0.1971, 0.4829, 0.1949, 0.4846, 0.2035, 0.4652, 0.1631, 0.462, 0.1553, 0.4678, 0.1509, 0.471, 0.1587, 0.4441, 0.1234, 0.4397, 0.1167, 0.4446, 0.1107, 0.449, 0.1173, 0.4154, 0.08826, 0.4101, 0.08292, 0.414, 0.07565, 0.4193, 0.08097, 0.3802, 0.05924, 0.3742, 0.05526, 0.3772, 0.04716, 0.3831, 0.05113, 0.3398, 0.03758, 0.3335, 0.03495, 0.3354, 0.02631, 0.3417, 0.02893, 0.2958, 0.0242, 0.2893, 0.0229, 0.2902, 0.01396, 0.2968, 0.01526, 0.25, 0.01968, 0.2434, 0.01968, 0.2434, 0.01065, 0.25, 0.01065, 0.2042, 0.0242, 0.1977, 0.02551, 0.1967, 0.01657, 0.2032, 0.01526, 0.1602, 0.03758, 0.1539, 0.04021, 0.152, 0.03155, 0.1583, 0.02893, 0.1198, 0.05924, 0.1139, 0.06322, 0.111, 0.05509, 0.1169, 0.05113, 0.08459, 0.08826, 0.07928, 0.0936, 0.07537, 0.08629, 0.08066, 0.08097, 0.05588, 0.1234, 0.05145, 0.1301, 0.04656, 0.1239, 0.05096, 0.1173, 0.03475, 0.1631, 0.03152, 0.171, 0.02574, 0.1665, 0.02895, 0.1587, 0.01461, 0.2032, 0.01361, 0.2133, 0.01365, 0.2129, 0.01461, 0.2032, 0.01461, 0.2032, 0.01755, 0.241, 0.01755, 0.259, 0.0109, 0.2592, 0.01095, 0.2403, 0.02015, 0.2855, 0.02358, 0.3029, 0.01734, 0.3058, 0.01371, 0.2877, 0.02542, 0.3325, 0.02827, 0.3418, 0.02827, 0.3418, 0.02827, 0.3418, 0.02552, 0.3328, 0.05145, 0.3699, 0.05588, 0.3766, 0.05096, 0.3827, 0.04656, 0.3761, 0.07928, 0.4064, 0.08459, 0.4117, 0.08066, 0.419, 0.07537, 0.4137, 0.1139, 0.4368, 0.1198, 0.4408, 0.1169, 0.4489, 0.111, 0.4449, 0.1539, 0.4598, 0.1602, 0.4624, 0.1583, 0.4711, 0.152, 0.4684, 0.1977, 0.4745, 0.2042, 0.4758, 0.2032, 0.4847, 0.1967, 0.4834, 0.2785, 0.3765, 0.2841, 0.3669, 0.2915, 0.3739, 0.2566, 0.3786, 0.2434, 0.3786, 0.25, 0.3702, 0.3117, 0.3677, 0.3162, 0.3571, 0.3243, 0.3625, 0.3413, 0.3534, 0.3446, 0.342, 0.3531, 0.3455, 0.3658, 0.335, 0.3676, 0.3231, 0.3764, 0.3244, 0.3843, 0.3148, 0.3843, 0.3027, 0.3931, 0.3015, 0.3968, 0.2947, 0.3949, 0.283, 0.4032, 0.2791, 0.4041, 0.2762, 0.4002, 0.2655, 0.4075, 0.2589, 0.4075, 0.2589, 0.4017, 0.25, 0.4075, 0.2411, 0.4075, 0.2411, 0.4002, 0.2345, 0.4041, 0.2238, 0.4032, 0.2209, 0.3949, 0.217, 0.3968, 0.2053, 0.3931, 0.1985, 0.3843, 0.1973, 0.3843, 0.1852, 0.3764, 0.1756, 0.3676, 0.1769, 0.3658, 0.165, 0.3531, 0.1545, 0.3446, 0.158, 0.3413, 0.1466, 0.3243, 0.1375, 0.3162, 0.1429, 0.3117, 0.1323, 0.2915, 0.1261, 0.2841, 0.1331, 0.2785, 0.1235, 0.2566, 0.1214, 0.25, 0.1298, 0.2434, 0.1214, 0.2215, 0.1235, 0.2159, 0.1331, 0.2085, 0.1261, 0.1883, 0.1323, 0.1838, 0.1429, 0.1757, 0.1375, 0.1587, 0.1466, 0.1554, 0.158, 0.1469, 0.1545, 0.1342, 0.165, 0.1324, 0.1769, 0.1236, 0.1756, 0.1157, 0.1852, 0.1157, 0.1973, 0.1069, 0.1985, 0.1032, 0.2053, 0.1051, 0.217, 0.0968, 0.2209, 0.09592, 0.2238, 0.09982, 0.2345, 0.09252, 0.2411, 0.09252, 0.2411, 0.0983, 0.25, 0.09252, 0.2589, 0.09252, 0.2589, 0.09982, 0.2655, 0.09592, 0.2762, 0.0968, 0.2791, 0.1051, 0.283, 0.1032, 0.2947, 0.1069, 0.3015, 0.1157, 0.3027, 0.1157, 0.3148, 0.1236, 0.3244, 0.1324, 0.3231, 0.1342, 0.335, 0.1469, 0.3455, 0.1554, 0.342, 0.1587, 0.3534, 0.1757, 0.3625, 0.1838, 0.3571, 0.1883, 0.3677, 0.2085, 0.3739, 0.2159, 0.3669, 0.2215, 0.3765, 0.7566, 0.4894, 0.7902, 0.486, 0.7959, 0.4765, 0.75, 0.481, 0.2902, 0.486, 0.2566, 0.4894, 0.2566, 0.4803, 0.2893, 0.4771, 0.004393, 0.5401, 0.004393, 0.9599, 0.0, 0.9599, 0.0, 0.5401, 0.9643, 0.9599, 0.9643, 0.5401, 0.9731, 0.5401, 0.9731, 0.9599, 0.8033, 0.4834, 0.8354, 0.4737, 0.8399, 0.4631, 0.7959, 0.4765, 0.3354, 0.4737, 0.3033, 0.4834, 0.3023, 0.4745, 0.3335, 0.465, 0.9329, 0.9599, 0.9329, 0.5401, 0.942, 0.5401, 0.942, 0.9599, 0.848, 0.4684, 0.8772, 0.4528, 0.8804, 0.4414, 0.8399, 0.4631, 0.3772, 0.4528, 0.348, 0.4684, 0.3461, 0.4598, 0.3742, 0.4447, 0.9014, 0.9599, 0.9014, 0.5401, 0.9109, 0.5401, 0.9109, 0.9599, 0.889, 0.4449, 0.914, 0.4243, 0.9158, 0.4124, 0.8804, 0.4414, 0.414, 0.4243, 0.389, 0.4449, 0.3861, 0.4368, 0.4101, 0.4171, 0.8698, 0.9599, 0.8698, 0.5401, 0.8799, 0.5401, 0.8799, 0.9599, 0.9246, 0.4137, 0.9446, 0.3893, 0.9446, 0.3773, 0.9158, 0.4124, 0.4446, 0.3893, 0.4246, 0.4137, 0.4207, 0.4064, 0.4397, 0.3833, 0.8383, 0.9599, 0.8383, 0.5401, 0.8489, 0.5401, 0.8489, 0.9599, 0.9534, 0.3761, 0.9678, 0.3491, 0.9659, 0.3374, 0.9446, 0.3773, 0.4678, 0.3491, 0.4534, 0.3761, 0.4485, 0.3699, 0.462, 0.3447, 0.8067, 0.9599, 0.8067, 0.5401, 0.818, 0.5401, 0.818, 0.9599, 0.9743, 0.3335, 0.9829, 0.3051, 0.979, 0.2945, 0.9659, 0.3374, 0.4829, 0.3051, 0.4743, 0.3335, 0.4685, 0.329, 0.4764, 0.3029, 0.7753, 0.9599, 0.7753, 0.5401, 0.787, 0.5401, 0.787, 0.9599, 0.9863, 0.2879, 0.9891, 0.2589, 0.9833, 0.25, 0.979, 0.2945, 0.4891, 0.2589, 0.4863, 0.2879, 0.4798, 0.2855, 0.4825, 0.259, 0.744, 0.9599, 0.744, 0.5401, 0.756, 0.5401, 0.756, 0.9599, 0.9891, 0.2411, 0.9863, 0.2121, 0.979, 0.2055, 0.9833, 0.25, 0.4863, 0.2121, 0.4891, 0.2411, 0.4825, 0.241, 0.4798, 0.2145, 0.713, 0.9599, 0.713, 0.5401, 0.7247, 0.5401, 0.7247, 0.9599, 0.9829, 0.1949, 0.9743, 0.1665, 0.9659, 0.1626, 0.979, 0.2055, 0.4743, 0.1665, 0.4829, 0.1949, 0.4764, 0.1971, 0.4685, 0.171, 0.682, 0.9599, 0.682, 0.5401, 0.6933, 0.5401, 0.6933, 0.9599, 0.9678, 0.1509, 0.9534, 0.1239, 0.9446, 0.1227, 0.9659, 0.1626, 0.4534, 0.1239, 0.4678, 0.1509, 0.462, 0.1553, 0.4485, 0.1301, 0.6511, 0.9599, 0.6511, 0.5401, 0.6617, 0.5401, 0.6617, 0.9599, 0.9446, 0.1107, 0.9246, 0.08629, 0.9158, 0.08758, 0.9446, 0.1227, 0.4246, 0.08629, 0.4446, 0.1107, 0.4397, 0.1167, 0.4207, 0.0936, 0.6201, 0.9599, 0.6201, 0.5401, 0.6302, 0.5401, 0.6302, 0.9599, 0.914, 0.07565, 0.889, 0.05509, 0.8804, 0.05856, 0.9158, 0.08758, 0.389, 0.05509, 0.414, 0.07565, 0.4101, 0.08292, 0.3861, 0.06322, 0.5891, 0.9599, 0.5891, 0.5401, 0.5986, 0.5401, 0.5986, 0.9599, 0.8772, 0.04716, 0.848, 0.03155, 0.8399, 0.03691, 0.8804, 0.05856, 0.348, 0.03155, 0.3772, 0.04716, 0.3742, 0.05526, 0.3461, 0.04021, 0.558, 0.9599, 0.558, 0.5401, 0.5671, 0.5401, 0.5671, 0.9599, 0.8354, 0.02631, 0.8033, 0.01657, 0.7959, 0.02355, 0.8399, 0.03691, 0.3033, 0.01657, 0.3354, 0.02631, 0.3335, 0.03495, 0.3023, 0.02551, 0.5269, 0.9599, 0.5269, 0.5401, 0.5357, 0.5401, 0.5357, 0.9599, 0.7902, 0.01396, 0.7566, 0.01065, 0.75, 0.01903, 0.7959, 0.02355, 0.2566, 0.01065, 0.2902, 0.01396, 0.2893, 0.0229, 0.2566, 0.01968, 0.4956, 0.9599, 0.4956, 0.5401, 0.5044, 0.5401, 0.5044, 0.9599, 0.7434, 0.01065, 0.7098, 0.01396, 0.7041, 0.02355, 0.75, 0.01903, 0.2098, 0.01396, 0.2434, 0.01065, 0.2434, 0.01968, 0.2107, 0.0229, 0.4643, 0.9599, 0.4643, 0.5401, 0.4731, 0.5401, 0.4731, 0.9599, 0.6967, 0.01657, 0.6646, 0.02631, 0.6601, 0.03691, 0.7041, 0.02355, 0.1646, 0.02631, 0.1967, 0.01657, 0.1977, 0.02551, 0.1665, 0.03495, 0.4329, 0.9599, 0.4329, 0.5401, 0.442, 0.5401, 0.442, 0.9599, 0.652, 0.03155, 0.6228, 0.04716, 0.6196, 0.05856, 0.6601, 0.03691, 0.1228, 0.04716, 0.152, 0.03155, 0.1539, 0.04021, 0.1258, 0.05526, 0.4014, 0.9599, 0.4014, 0.5401, 0.4109, 0.5401, 0.4109, 0.9599, 0.611, 0.05509, 0.586, 0.07565, 0.5842, 0.08758, 0.6196, 0.05856, 0.08595, 0.07565, 0.111, 0.05509, 0.1139, 0.06322, 0.08991, 0.08292, 0.3698, 0.9599, 0.3698, 0.5401, 0.3799, 0.5401, 0.3799, 0.9599, 0.5754, 0.08629, 0.5554, 0.1107, 0.5554, 0.1227, 0.5842, 0.08758, 0.05537, 0.1107, 0.07537, 0.08629, 0.07928, 0.0936, 0.06032, 0.1167, 0.3383, 0.9599, 0.3383, 0.5401, 0.3489, 0.5401, 0.3489, 0.9599, 0.5466, 0.1239, 0.5322, 0.1509, 0.5341, 0.1626, 0.5554, 0.1227, 0.03216, 0.1509, 0.04656, 0.1239, 0.05145, 0.1301, 0.03798, 0.1553, 0.3067, 0.9599, 0.3067, 0.5401, 0.318, 0.5401, 0.318, 0.9599, 0.5257, 0.1665, 0.5171, 0.1949, 0.521, 0.2055, 0.5341, 0.1626, 0.01714, 0.1949, 0.02574, 0.1665, 0.03152, 0.171, 0.02358, 0.1971, 0.2812, 0.9579, 0.2812, 0.5421, 0.287, 0.5401, 0.287, 0.9599, 0.5137, 0.2129, 0.511, 0.2403, 0.5167, 0.25, 0.521, 0.2055, 0.01095, 0.2403, 0.01365, 0.2129, 0.02015, 0.2145, 0.01755, 0.241, 0.52, 0.3145, 0.5173, 0.3058, 0.5137, 0.2877, 0.5128, 0.2788, 0.5109, 0.2592, 0.5137, 0.2877, 0.521, 0.2945, 0.5167, 0.25, 0.01371, 0.2877, 0.0109, 0.2592, 0.01755, 0.259, 0.02015, 0.2855, 0.511, 0.2403, 0.5119, 0.231, 0.5118, 0.268, 0.5109, 0.2592, 0.5173, 0.3058, 0.5255, 0.3328, 0.5341, 0.3374, 0.521, 0.2945, 0.02552, 0.3328, 0.01734, 0.3058, 0.02358, 0.3029, 0.03152, 0.329, 0.182, 0.9599, 0.182, 0.5401, 0.1875, 0.5421, 0.1875, 0.9579, 0.5322, 0.3491, 0.5466, 0.3761, 0.5554, 0.3773, 0.5341, 0.3374, 0.04656, 0.3761, 0.03216, 0.3491, 0.03798, 0.3447, 0.05145, 0.3699, 0.1511, 0.9599, 0.1511, 0.5401, 0.1617, 0.5401, 0.1617, 0.9599, 0.5554, 0.3893, 0.5754, 0.4137, 0.5842, 0.4124, 0.5554, 0.3773, 0.07537, 0.4137, 0.05537, 0.3893, 0.06032, 0.3833, 0.07928, 0.4064, 0.1201, 0.9599, 0.1201, 0.5401, 0.1302, 0.5401, 0.1302, 0.9599, 0.586, 0.4243, 0.611, 0.4449, 0.6196, 0.4414, 0.5842, 0.4124, 0.111, 0.4449, 0.08595, 0.4243, 0.08991, 0.4171, 0.1139, 0.4368, 0.08912, 0.9599, 0.08912, 0.5401, 0.09861, 0.5401, 0.09861, 0.9599, 0.6228, 0.4528, 0.652, 0.4684, 0.6601, 0.4631, 0.6196, 0.4414, 0.152, 0.4684, 0.1228, 0.4528, 0.1258, 0.4447, 0.1539, 0.4598, 0.05803, 0.9599, 0.05803, 0.5401, 0.06713, 0.5401, 0.06713, 0.9599, 0.6646, 0.4737, 0.6967, 0.4834, 0.7041, 0.4765, 0.6601, 0.4631, 0.1967, 0.4834, 0.1646, 0.4737, 0.1665, 0.465, 0.1977, 0.4745, 0.02686, 0.9599, 0.02686, 0.5401, 0.03572, 0.5401, 0.03572, 0.9599, 0.7098, 0.486, 0.7434, 0.4894, 0.75, 0.481, 0.7041, 0.4765, 0.2434, 0.4894, 0.2098, 0.486, 0.2107, 0.4771, 0.2434, 0.4803, 0.2689, 0.9166, 0.2689, 0.5834, 0.2813, 0.5792, 0.2812, 0.9208, 0.5128, 0.2217, 0.5118, 0.2314, 0.5119, 0.231, 0.5127, 0.2223, 0.01183, 0.2314, 0.01278, 0.2217, 0.01273, 0.2223, 0.01187, 0.231, 0.2376, 0.9166, 0.2376, 0.5834, 0.2624, 0.5834, 0.2624, 0.9166, 0.5118, 0.2686, 0.5128, 0.2783, 0.5128, 0.2788, 0.5118, 0.268, 0.01278, 0.2783, 0.01183, 0.2686, 0.01177, 0.268, 0.01284, 0.2788, 0.2067, 0.9166, 0.2067, 0.5834, 0.2311, 0.5834, 0.2311, 0.9166, 0.5199, 0.3141, 0.523, 0.3245, 0.5229, 0.3241, 0.52, 0.3145, 0.02302, 0.3245, 0.01986, 0.3141, 0.01997, 0.3145, 0.02288, 0.3241, 0.1875, 0.9208, 0.1875, 0.5792, 0.1995, 0.5834, 0.1995, 0.9166, 0.0109, 0.2592, 0.01177, 0.268, 0.01187, 0.231, 0.01095, 0.2403, 0.01461, 0.2032, 0.01461, 0.2032, 0.01365, 0.2129, 0.01273, 0.2223, 0.5127, 0.2223, 0.5137, 0.2129, 0.5146, 0.2032, 0.5146, 0.2032, 0.5255, 0.3328, 0.5229, 0.3241, 0.5283, 0.3418, 0.5283, 0.3418, 0.02288, 0.3241, 0.02552, 0.3328, 0.02827, 0.3418, 0.02827, 0.3418, 0.01734, 0.3058, 0.01997, 0.3145, 0.01284, 0.2788, 0.01371, 0.2877, 0.2794, 0.3854, 0.2566, 0.3877, 0.2566, 0.3786, 0.2785, 0.3765, 0.3136, 0.3764, 0.2925, 0.3828, 0.2915, 0.3739, 0.3117, 0.3677, 0.3442, 0.3615, 0.3263, 0.3711, 0.3243, 0.3625, 0.3413, 0.3534, 0.3697, 0.3423, 0.3561, 0.3536, 0.3531, 0.3455, 0.3658, 0.335, 0.3892, 0.3209, 0.3804, 0.3317, 0.3764, 0.3244, 0.3843, 0.3148, 0.4025, 0.2992, 0.3981, 0.3075, 0.3931, 0.3015, 0.3968, 0.2947, 0.4105, 0.2786, 0.409, 0.2835, 0.4032, 0.2791, 0.4041, 0.2762, 0.4141, 0.259, 0.4139, 0.2612, 0.4075, 0.2589, 0.4075, 0.2589, 0.4139, 0.2388, 0.4141, 0.241, 0.4075, 0.2411, 0.4075, 0.2411, 0.409, 0.2165, 0.4105, 0.2214, 0.4041, 0.2238, 0.4032, 0.2209, 0.3981, 0.1925, 0.4025, 0.2008, 0.3968, 0.2053, 0.3931, 0.1985, 0.3804, 0.1683, 0.3892, 0.1791, 0.3843, 0.1852, 0.3764, 0.1756, 0.3561, 0.1464, 0.3697, 0.1577, 0.3658, 0.165, 0.3531, 0.1545, 0.3263, 0.1289, 0.3442, 0.1385, 0.3413, 0.1466, 0.3243, 0.1375, 0.2925, 0.1172, 0.3136, 0.1236, 0.3117, 0.1323, 0.2915, 0.1261, 0.2566, 0.1123, 0.2794, 0.1146, 0.2785, 0.1235, 0.2566, 0.1214, 0.2206, 0.1146, 0.2434, 0.1123, 0.2434, 0.1214, 0.2215, 0.1235, 0.1864, 0.1236, 0.2075, 0.1172, 0.2085, 0.1261, 0.1883, 0.1323, 0.1558, 0.1385, 0.1737, 0.1289, 0.1757, 0.1375, 0.1587, 0.1466, 0.1303, 0.1577, 0.1439, 0.1464, 0.1469, 0.1545, 0.1342, 0.165, 0.1108, 0.1791, 0.1196, 0.1683, 0.1236, 0.1756, 0.1157, 0.1852, 0.09745, 0.2008, 0.1019, 0.1925, 0.1069, 0.1985, 0.1032, 0.2053, 0.08952, 0.2214, 0.09099, 0.2165, 0.0968, 0.2209, 0.09592, 0.2238, 0.08587, 0.241, 0.08609, 0.2388, 0.09252, 0.2411, 0.09252, 0.2411, 0.08609, 0.2612, 0.08587, 0.259, 0.09252, 0.2589, 0.09252, 0.2589, 0.09099, 0.2835, 0.08952, 0.2786, 0.09592, 0.2762, 0.0968, 0.2791, 0.1019, 0.3075, 0.09745, 0.2992, 0.1032, 0.2947, 0.1069, 0.3015, 0.1196, 0.3317, 0.1108, 0.3209, 0.1157, 0.3148, 0.1236, 0.3244, 0.1439, 0.3536, 0.1303, 0.3423, 0.1342, 0.335, 0.1469, 0.3455, 0.1737, 0.3711, 0.1558, 0.3615, 0.1587, 0.3534, 0.1757, 0.3625, 0.2075, 0.3828, 0.1864, 0.3764, 0.1883, 0.3677, 0.2085, 0.3739, 0.2434, 0.3877, 0.2206, 0.3854, 0.2215, 0.3765, 0.2434, 0.3786, 0.2434, 0.4803, 0.2434, 0.3877, 0.2566, 0.3877, 0.2566, 0.4803, 0.2925, 0.3828, 0.3023, 0.4745, 0.2893, 0.4771, 0.2794, 0.3854, 0.3263, 0.3711, 0.3461, 0.4598, 0.3335, 0.465, 0.3136, 0.3764, 0.3561, 0.3536, 0.3861, 0.4368, 0.3742, 0.4447, 0.3442, 0.3615, 0.3804, 0.3317, 0.4207, 0.4064, 0.4101, 0.4171, 0.3697, 0.3423, 0.3981, 0.3075, 0.4485, 0.3699, 0.4397, 0.3833, 0.3892, 0.3209, 0.409, 0.2835, 0.4685, 0.329, 0.462, 0.3447, 0.4025, 0.2992, 0.4139, 0.2612, 0.4798, 0.2855, 0.4764, 0.3029, 0.4105, 0.2786, 0.4141, 0.241, 0.4825, 0.241, 0.4825, 0.259, 0.4141, 0.259, 0.4105, 0.2214, 0.4764, 0.1971, 0.4798, 0.2145, 0.4139, 0.2388, 0.4025, 0.2008, 0.462, 0.1553, 0.4685, 0.171, 0.409, 0.2165, 0.3892, 0.1791, 0.4397, 0.1167, 0.4485, 0.1301, 0.3981, 0.1925, 0.3697, 0.1577, 0.4101, 0.08292, 0.4207, 0.0936, 0.3804, 0.1683, 0.3442, 0.1385, 0.3742, 0.05526, 0.3861, 0.06322, 0.3561, 0.1464, 0.3136, 0.1236, 0.3335, 0.03495, 0.3461, 0.04021, 0.3263, 0.1289, 0.2794, 0.1146, 0.2893, 0.0229, 0.3023, 0.02551, 0.2925, 0.1172, 0.2434, 0.1123, 0.2434, 0.01968, 0.2566, 0.01968, 0.2566, 0.1123, 0.2075, 0.1172, 0.1977, 0.02551, 0.2107, 0.0229, 0.2206, 0.1146, 0.1737, 0.1289, 0.1539, 0.04021, 0.1665, 0.03495, 0.1864, 0.1236, 0.1439, 0.1464, 0.1139, 0.06322, 0.1258, 0.05526, 0.1558, 0.1385, 0.1196, 0.1683, 0.07928, 0.0936, 0.08991, 0.08292, 0.1303, 0.1577, 0.1019, 0.1925, 0.05145, 0.1301, 0.06032, 0.1167, 0.1108, 0.1791, 0.09099, 0.2165, 0.03152, 0.171, 0.03798, 0.1553, 0.09745, 0.2008, 0.08609, 0.2388, 0.02015, 0.2145, 0.02358, 0.1971, 0.08952, 0.2214, 0.08587, 0.259, 0.01755, 0.259, 0.01755, 0.241, 0.08587, 0.241, 0.08952, 0.2786, 0.02358, 0.3029, 0.02015, 0.2855, 0.08609, 0.2612, 0.09745, 0.2992, 0.03798, 0.3447, 0.03152, 0.329, 0.09099, 0.2835, 0.1108, 0.3209, 0.06032, 0.3833, 0.05145, 0.3699, 0.1019, 0.3075, 0.1303, 0.3423, 0.08991, 0.4171, 0.07928, 0.4064, 0.1196, 0.3317, 0.1558, 0.3615, 0.1258, 0.4447, 0.1139, 0.4368, 0.1439, 0.3536, 0.1864, 0.3764, 0.1665, 0.465, 0.1539, 0.4598, 0.1737, 0.3711, 0.2206, 0.3854, 0.2107, 0.4771, 0.1977, 0.4745, 0.2075, 0.3828, 0.2785, 0.3765, 0.2566, 0.3786, 0.25, 0.3702, 0.2841, 0.3669, 0.3117, 0.3677, 0.2915, 0.3739, 0.2841, 0.3669, 0.3162, 0.3571, 0.3413, 0.3534, 0.3243, 0.3625, 0.3162, 0.3571, 0.3446, 0.342, 0.3658, 0.335, 0.3531, 0.3455, 0.3446, 0.342, 0.3676, 0.3231, 0.3843, 0.3148, 0.3764, 0.3244, 0.3676, 0.3231, 0.3843, 0.3027, 0.3968, 0.2947, 0.3931, 0.3015, 0.3843, 0.3027, 0.3949, 0.283, 0.4041, 0.2762, 0.4032, 0.2791, 0.3949, 0.283, 0.4002, 0.2655, 0.4075, 0.2589, 0.4075, 0.2589, 0.4002, 0.2655, 0.4017, 0.25, 0.4075, 0.2411, 0.4075, 0.2411, 0.4017, 0.25, 0.4002, 0.2345, 0.4032, 0.2209, 0.4041, 0.2238, 0.4002, 0.2345, 0.3949, 0.217, 0.3931, 0.1985, 0.3968, 0.2053, 0.3949, 0.217, 0.3843, 0.1973, 0.3764, 0.1756, 0.3843, 0.1852, 0.3843, 0.1973, 0.3676, 0.1769, 0.3531, 0.1545, 0.3658, 0.165, 0.3676, 0.1769, 0.3446, 0.158, 0.3243, 0.1375, 0.3413, 0.1466, 0.3446, 0.158, 0.3162, 0.1429, 0.2915, 0.1261, 0.3117, 0.1323, 0.3162, 0.1429, 0.2841, 0.1331, 0.2566, 0.1214, 0.2785, 0.1235, 0.2841, 0.1331, 0.25, 0.1298, 0.2215, 0.1235, 0.2434, 0.1214, 0.25, 0.1298, 0.2159, 0.1331, 0.1883, 0.1323, 0.2085, 0.1261, 0.2159, 0.1331, 0.1838, 0.1429, 0.1587, 0.1466, 0.1757, 0.1375, 0.1838, 0.1429, 0.1554, 0.158, 0.1342, 0.165, 0.1469, 0.1545, 0.1554, 0.158, 0.1324, 0.1769, 0.1157, 0.1852, 0.1236, 0.1756, 0.1324, 0.1769, 0.1157, 0.1973, 0.1032, 0.2053, 0.1069, 0.1985, 0.1157, 0.1973, 0.1051, 0.217, 0.09592, 0.2238, 0.0968, 0.2209, 0.1051, 0.217, 0.09982, 0.2345, 0.09252, 0.2411, 0.09252, 0.2411, 0.09982, 0.2345, 0.0983, 0.25, 0.09252, 0.2589, 0.09252, 0.2589, 0.0983, 0.25, 0.09982, 0.2655, 0.0968, 0.2791, 0.09592, 0.2762, 0.09982, 0.2655, 0.1051, 0.283, 0.1069, 0.3015, 0.1032, 0.2947, 0.1051, 0.283, 0.1157, 0.3027, 0.1236, 0.3244, 0.1157, 0.3148, 0.1157, 0.3027, 0.1324, 0.3231, 0.1469, 0.3455, 0.1342, 0.335, 0.1324, 0.3231, 0.1554, 0.342, 0.1757, 0.3625, 0.1587, 0.3534, 0.1554, 0.342, 0.1838, 0.3571, 0.2085, 0.3739, 0.1883, 0.3677, 0.1838, 0.3571, 0.2159, 0.3669, 0.2434, 0.3786, 0.2215, 0.3765, 0.2159, 0.3669, 0.25, 0.3702, 0.1236, 0.3244, 0.1236, 0.3244, 0.1342, 0.335, 0.1342, 0.335, 0.1587, 0.3534, 0.1587, 0.3534, 0.1469, 0.3455, 0.1469, 0.3455, 0.2915, 0.1261, 0.2915, 0.1261, 0.2785, 0.1235, 0.2785, 0.1235, 0.2434, 0.1214, 0.2434, 0.1214, 0.2566, 0.1214, 0.2566, 0.1214, 0.3117, 0.3677, 0.3117, 0.3677, 0.3243, 0.3625, 0.3243, 0.3625, 0.3531, 0.3455, 0.3531, 0.3455, 0.3413, 0.3534, 0.3413, 0.3534, 0.1883, 0.3677, 0.1883, 0.3677, 0.1757, 0.3625, 0.1757, 0.3625, 0.2085, 0.1261, 0.2085, 0.1261, 0.2215, 0.1235, 0.2215, 0.1235, 0.3764, 0.3244, 0.3764, 0.3244, 0.3658, 0.335, 0.3658, 0.335, 0.2215, 0.3765, 0.2215, 0.3765, 0.2085, 0.3739, 0.2085, 0.3739, 0.1757, 0.1375, 0.1757, 0.1375, 0.1883, 0.1323, 0.1883, 0.1323, 0.3931, 0.3015, 0.3931, 0.3015, 0.3843, 0.3148, 0.3843, 0.3148, 0.2566, 0.3786, 0.2566, 0.3786, 0.2434, 0.3786, 0.2434, 0.3786, 0.1469, 0.1545, 0.1469, 0.1545, 0.1587, 0.1466, 0.1587, 0.1466, 0.4032, 0.2791, 0.4032, 0.2791, 0.3968, 0.2947, 0.3968, 0.2947, 0.1236, 0.1756, 0.1236, 0.1756, 0.1342, 0.165, 0.1342, 0.165, 0.4075, 0.2589, 0.4075, 0.2589, 0.4041, 0.2762, 0.4041, 0.2762, 0.1069, 0.1985, 0.1069, 0.1985, 0.1157, 0.1852, 0.1157, 0.1852, 0.4075, 0.2411, 0.4075, 0.2411, 0.4075, 0.2589, 0.4075, 0.2589, 0.0968, 0.2209, 0.0968, 0.2209, 0.1032, 0.2053, 0.1032, 0.2053, 0.4041, 0.2238, 0.4041, 0.2238, 0.4075, 0.2411, 0.4075, 0.2411, 0.09252, 0.2411, 0.09252, 0.2411, 0.09592, 0.2238, 0.09592, 0.2238, 0.3968, 0.2053, 0.3968, 0.2053, 0.4032, 0.2209, 0.4032, 0.2209, 0.09252, 0.2589, 0.09252, 0.2589, 0.09252, 0.2411, 0.09252, 0.2411, 0.3843, 0.1852, 0.3843, 0.1852, 0.3931, 0.1985, 0.3931, 0.1985, 0.09592, 0.2762, 0.09592, 0.2762, 0.09252, 0.2589, 0.09252, 0.2589, 0.3658, 0.165, 0.3658, 0.165, 0.3764, 0.1756, 0.3764, 0.1756, 0.1032, 0.2947, 0.1032, 0.2947, 0.0968, 0.2791, 0.0968, 0.2791, 0.3413, 0.1466, 0.3413, 0.1466, 0.3531, 0.1545, 0.3531, 0.1545, 0.1157, 0.3148, 0.1157, 0.3148, 0.1069, 0.3015, 0.1069, 0.3015, 0.3117, 0.1323, 0.3117, 0.1323, 0.3243, 0.1375, 0.3243, 0.1375, 0.2915, 0.3739, 0.2915, 0.3739, 0.2785, 0.3765, 0.2785, 0.3765, 0.75, 0.481, 0.7959, 0.4765, 0.8399, 0.4631, 0.8804, 0.4414, 0.9158, 0.4124, 0.9446, 0.3773, 0.9659, 0.3374, 0.979, 0.2945, 0.9833, 0.25, 0.979, 0.2055, 0.9659, 0.1626, 0.9446, 0.1227, 0.9158, 0.08758, 0.8804, 0.05856, 0.8399, 0.03691, 0.7959, 0.02355, 0.75, 0.01903, 0.7041, 0.02355, 0.6601, 0.03691, 0.6196, 0.05856, 0.5842, 0.08758, 0.5554, 0.1227, 0.5341, 0.1626, 0.521, 0.2055, 0.5167, 0.25, 0.521, 0.2945, 0.5341, 0.3374, 0.5554, 0.3773, 0.5842, 0.4124, 0.6196, 0.4414, 0.6601, 0.4631, 0.7041, 0.4765])
me_cylinder.materials.append(mat_part_c)
me_cylinder.update()
me_cube = bpy.data.meshes.new('Cube')
me_cube.from_pydata([(-0.5833, -0.919, -0.6029), (-0.5833, -0.9806, -0.54), (-0.6735, -0.7768, -0.4257), (-0.9372, -0.9806, 0.9372), (-0.9726, -0.7768, 0.8228), (-0.5833, 0.9183, -0.6029), (-0.6735, 0.7761, -0.4257), (-0.5833, 0.9799, -0.54), (-0.631, 0.6182, 1.0), (-0.9372, 0.9799, 0.9372), (-0.9726, 0.7761, 0.8228), (0.9372, -0.7087, -0.8359), (0.9372, -0.7703, -0.7731), (1.0, -0.8319, -0.8049), (1.0, -0.7494, -0.8988), (0.9372, -0.7087, 0.7854), (1.0, -0.7448, 0.8483), (1.0, -0.8319, 0.7594), (0.9372, -0.7703, 0.7226), (0.9372, 0.7696, -0.7731), (0.9372, 0.708, -0.8359), (1.0, 0.7488, -0.8988), (1.0, 0.8312, -0.8049), (0.9372, 0.7696, 0.7226), (1.0, 0.8312, 0.7594), (1.0, 0.7441, 0.8483), (0.9372, 0.708, 0.7854), (1.0, 0.8312, 0.9372), (1.0, 0.9183, 0.8483), (0.9372, 0.9799, 0.9372), (0.9372, 0.9183, -1.0), (0.9372, 0.9799, -0.9372), (1.0, 0.9183, -0.8728), (1.0, 0.798, -0.9372), (1.0, -0.7986, -0.9372), (1.0, -0.919, -0.8728), (0.9372, -0.9806, -0.9372), (0.9372, -0.919, -1.0), (1.0, -0.8319, 0.9372), (0.9372, -0.9806, 0.9372), (1.0, -0.919, 0.8483), (0.7246, 0.7696, 0.7226), (0.7246, 0.708, 0.7854), (0.6618, 0.708, 0.7226), (0.7246, 0.7696, -0.7731), (0.6618, 0.708, -0.7731), (0.7246, 0.708, -0.8359), (0.7246, -0.7087, -0.8359), (0.6618, -0.7087, -0.7731), (0.7246, -0.7703, -0.7731), (0.7246, -0.7087, 0.7854), (0.7246, -0.7703, 0.7226), (0.6618, -0.7087, 0.7226), (-0.9372, -0.919, 1.0), (-0.9372, 0.9183, 1.0), (0.9372, 0.9183, 1.0), (0.9372, -0.919, 1.0), (-0.6583, -0.6457, 1.0), (-0.5939, -0.6189, 1.0), (-0.631, -0.5831, 1.0), (-0.03592, 0.6504, 1.0), (-0.1212, 0.6182, 1.0), (-0.07103, 0.5824, 1.0), (-0.1212, -0.6189, 1.0), (-0.03592, -0.6511, 1.0), (-0.07103, -0.5831, 1.0), (-0.7438, -0.769, 1.0), (-0.7536, -0.7391, 1.0), (-0.7841, -0.7332, 1.0), (-0.8099, -0.7943, 1.0), (-0.7536, 0.7384, 1.0), (-0.7438, 0.7683, 1.0), (-0.8099, 0.7936, 1.0), (-0.7841, 0.7325, 1.0), (0.03994, 0.7683, 1.0), (0.05529, 0.7341, 1.0), (0.09256, 0.7325, 1.0), (0.1285, 0.7747, 1.0), (0.05529, -0.7348, 1.0), (0.03994, -0.769, 1.0), (0.1285, -0.7753, 1.0), (0.09256, -0.7332, 1.0), (-0.5437, 0.5475, 1.345), (-0.5792, 0.5203, 1.309), (-0.4279, 0.5224, 1.31), (-0.3474, 0.5552, 1.312), (-0.4278, 0.5475, 1.345), (-0.4279, -0.5231, 1.31), (-0.4278, -0.5481, 1.345), (-0.3474, -0.5559, 1.312), (-0.539, -0.5231, 1.31), (-0.5888, -0.5596, 1.308), (-0.5437, -0.5481, 1.345), (-0.6169, -0.6119, 1.31), (-0.5896, -0.6496, 1.311), (-0.5619, -0.6008, 1.345), (-0.6169, 0.6112, 1.31), (-0.5619, 0.6001, 1.345), (-0.5896, 0.6489, 1.311), (-0.2901, 0.6129, 1.313), (-0.3063, 0.6489, 1.311), (-0.3767, 0.6001, 1.345), (-0.2901, -0.6136, 1.313), (-0.3767, -0.6008, 1.345), (-0.3063, -0.6496, 1.311), (0.7134, 0.5453, 1.041), (0.7134, -0.546, 1.041), (0.2117, 0.4349, 1.041), (0.2331, 0.46, 1.041), (0.2331, -0.4607, 1.041), (0.2117, -0.4356, 1.041), (0.7339, 0.5796, 1.229), (0.7134, 0.5453, 1.218), (0.7134, -0.546, 1.218), (0.7339, -0.5802, 1.229), (0.2007, 0.4624, 1.229), (0.2117, 0.4349, 1.218), (0.2331, 0.46, 1.218), (0.2235, 0.4889, 1.229), (0.2235, -0.4896, 1.229), (0.2331, -0.4607, 1.218), (0.2117, -0.4356, 1.218), (0.2007, -0.4631, 1.229), (-0.3168, -0.6616, -0.1787), (-0.3168, 0.6609, -0.1787), (-0.5716, -0.6616, 0.8846), (-0.5716, 0.6609, 0.8846), (-0.5999, -0.6616, -0.294), (-0.6776, -0.5948, -0.2544), (-0.6776, 0.5941, -0.2544), (-0.5999, 0.6609, -0.294), (-0.8546, -0.6616, 0.7692), (-0.9012, -0.5948, 0.679), (-0.8546, 0.6609, 0.7692), (-0.9012, 0.5941, 0.679)], [], [(36, 39, 3, 1), (11, 20, 46, 47), (26, 15, 50, 42), (57, 67, 93, 91), (2, 4, 125, 123), (7, 9, 29, 31), (45, 43, 52, 48), (18, 12, 49, 51), (19, 23, 41, 44), (21, 14, 34, 33), (13, 17, 40, 35), (16, 25, 27, 38), (24, 22, 32, 28), (0, 1, 2), (3, 53, 4), (5, 6, 7), (54, 9, 10), (11, 12, 13, 14), (15, 16, 17, 18), (19, 20, 21, 22), (23, 24, 25, 26), (55, 27, 28, 29), (30, 31, 32, 33), (34, 35, 36, 37), (38, 56, 39, 40), (41, 42, 43), (44, 45, 46), (47, 48, 49), (50, 51, 52), (5, 0, 2, 6), (1, 3, 4, 2), (53, 54, 10, 4), (9, 7, 6, 10), (30, 5, 7, 31), (54, 55, 29, 9), (28, 32, 31, 29), (37, 30, 33, 34), (55, 56, 38, 27), (39, 36, 35, 40), (0, 37, 36, 1), (56, 53, 3, 39), (23, 19, 22, 24), (14, 21, 20, 11), (25, 16, 15, 26), (17, 13, 12, 18), (27, 25, 24, 28), (21, 33, 32, 22), (13, 35, 34, 14), (40, 17, 16, 38), (43, 45, 44, 41), (47, 46, 45, 48), (42, 50, 52, 43), (51, 49, 48, 52), (11, 47, 49, 12), (50, 15, 18, 51), (19, 44, 46, 20), (41, 23, 26, 42), (5, 30, 37, 0), (72, 71, 74, 77, 55, 54), (74, 71, 98, 100), (82, 86, 101, 97), (66, 79, 104, 94), (60, 62, 65, 64, 78, 81, 76, 75), (60, 75, 99, 85), (69, 68, 73, 72, 54, 53), (62, 61, 8, 59, 58, 63, 65), (88, 92, 95, 103), (78, 64, 89, 102), (63, 58, 90, 87), (80, 79, 66, 69, 53, 56), (121, 120, 109, 110), (70, 8, 83, 96), (8, 61, 84, 83), (57, 58, 59), (60, 61, 62), (63, 64, 65), (66, 67, 68, 69), (70, 71, 72, 73), (74, 75, 76, 77), (78, 79, 80, 81), (84, 85, 86), (87, 88, 89), (90, 91, 92), (93, 94, 95), (96, 97, 98), (99, 100, 101), (102, 103, 104), (83, 84, 86, 82), (87, 90, 92, 88), (95, 92, 91, 93), (82, 97, 96, 83), (85, 99, 101, 86), (88, 103, 102, 89), (94, 104, 103, 95), (100, 98, 97, 101), (78, 102, 104, 79), (93, 67, 66, 94), (60, 85, 84, 61), (74, 100, 99, 75), (90, 58, 57, 91), (63, 87, 89, 64), (98, 71, 70, 96), (57, 59, 8, 70, 73, 68, 67), (117, 116, 107, 108), (112, 117, 108, 105), (120, 113, 106, 109), (116, 121, 110, 107), (80, 56, 114, 119), (108, 107, 110, 109, 106, 105), (81, 80, 119, 122), (56, 55, 111, 114), (55, 77, 118, 111), (76, 81, 122, 115), (77, 76, 115, 118), (112, 113, 114, 111), (116, 117, 118, 115), (120, 121, 122, 119), (121, 116, 115, 122), (113, 120, 119, 114), (117, 112, 111, 118), (113, 112, 105, 106), (6, 2, 123, 124), (10, 6, 124, 126), (4, 10, 126, 125), (123, 125, 131, 127), (128, 132, 134, 129), (125, 126, 133, 131), (126, 124, 130, 133), (128, 129, 130, 127), (132, 128, 127, 131), (134, 132, 131, 133), (129, 134, 133, 130), (124, 123, 127, 130)])
_uv = me_cube.uv_layers.new(name='UV 맵')
_uv.uv.foreach_set('vector', [0.3829, 0.7579, 0.6171, 0.7579, 0.6171, 0.9921, 0.3829, 0.9921, 0.4018, 0.7153, 0.4018, 0.5347, 0.4018, 0.5347, 0.4018, 0.7153, 0.5982, 0.5347, 0.5982, 0.7153, 0.5982, 0.7153, 0.5982, 0.5347, 0.8323, 0.7073, 0.8442, 0.7192, 0.8428, 0.7178, 0.8341, 0.7091, 0.3829, 0.007855, 0.6171, 0.007855, 0.6171, 0.007855, 0.3829, 0.007855, 0.3829, 0.2579, 0.6171, 0.2579, 0.6171, 0.4921, 0.3829, 0.4921, 0.4094, 0.5347, 0.5906, 0.5347, 0.5906, 0.7153, 0.4094, 0.7153, 0.5906, 0.7232, 0.4094, 0.7232, 0.4094, 0.7232, 0.5906, 0.7232, 0.4094, 0.5268, 0.5906, 0.5268, 0.5906, 0.5268, 0.4094, 0.5268, 0.3915, 0.5295, 0.3915, 0.7205, 0.3853, 0.7268, 0.3853, 0.5232, 0.4037, 0.731, 0.595, 0.731, 0.6061, 0.7421, 0.3927, 0.7421, 0.606, 0.7199, 0.606, 0.5301, 0.6171, 0.519, 0.6171, 0.731, 0.595, 0.519, 0.4037, 0.519, 0.3927, 0.5079, 0.6061, 0.5079, 0.1329, 0.7421, 0.1329, 0.75, 0.125, 0.7421, 0.6171, 0.0, 0.625, 0.007855, 0.6171, 0.007855, 0.1329, 0.5079, 0.125, 0.5079, 0.1329, 0.5, 0.625, 0.2421, 0.6171, 0.25, 0.6171, 0.2421, 0.4018, 0.7153, 0.4094, 0.7232, 0.4037, 0.731, 0.3915, 0.7205, 0.5982, 0.7153, 0.606, 0.7199, 0.595, 0.731, 0.5906, 0.7232, 0.4094, 0.5268, 0.4018, 0.5347, 0.3915, 0.5295, 0.4037, 0.519, 0.5906, 0.5268, 0.595, 0.519, 0.606, 0.5301, 0.5982, 0.5347, 0.625, 0.4921, 0.6171, 0.5, 0.606, 0.5, 0.6171, 0.4921, 0.3671, 0.5079, 0.3671, 0.5, 0.375, 0.5079, 0.375, 0.5232, 0.3853, 0.7268, 0.3876, 0.7374, 0.3788, 0.7462, 0.375, 0.7421, 0.6171, 0.75, 0.625, 0.7579, 0.6171, 0.7579, 0.606, 0.75, 0.5906, 0.5268, 0.5982, 0.5347, 0.5906, 0.5347, 0.4094, 0.5268, 0.4094, 0.5347, 0.4018, 0.5347, 0.4018, 0.7153, 0.4094, 0.7153, 0.4094, 0.7232, 0.5982, 0.7153, 0.5906, 0.7232, 0.5906, 0.7153, 0.1329, 0.5079, 0.1329, 0.7421, 0.125, 0.7421, 0.125, 0.5079, 0.3829, 0.0, 0.6171, 0.0, 0.6171, 0.007855, 0.3829, 0.007855, 0.625, 0.007855, 0.625, 0.2421, 0.6171, 0.2421, 0.6171, 0.007855, 0.6171, 0.2579, 0.3829, 0.2579, 0.3829, 0.2421, 0.6171, 0.2421, 0.3671, 0.5079, 0.1329, 0.5079, 0.1329, 0.5, 0.3671, 0.5, 0.625, 0.2579, 0.625, 0.4921, 0.6171, 0.4921, 0.6171, 0.2579, 0.6061, 0.5079, 0.3927, 0.5079, 0.3829, 0.4921, 0.6171, 0.4921, 0.3671, 0.7421, 0.3671, 0.5079, 0.3853, 0.5232, 0.3853, 0.7268, 0.6329, 0.5079, 0.6329, 0.7421, 0.6171, 0.731, 0.6171, 0.519, 0.6171, 0.7579, 0.3829, 0.7579, 0.3927, 0.7421, 0.6061, 0.7421, 0.1329, 0.7421, 0.3671, 0.7421, 0.3671, 0.75, 0.1329, 0.75, 0.625, 0.7579, 0.625, 0.9921, 0.6171, 0.9921, 0.6171, 0.7579, 0.5906, 0.5268, 0.4094, 0.5268, 0.4037, 0.519, 0.595, 0.519, 0.3915, 0.7205, 0.3915, 0.5295, 0.4018, 0.5347, 0.4018, 0.7153, 0.606, 0.5301, 0.606, 0.7199, 0.5982, 0.7153, 0.5982, 0.5347, 0.595, 0.731, 0.4037, 0.731, 0.4094, 0.7232, 0.5906, 0.7232, 0.6171, 0.519, 0.606, 0.5301, 0.595, 0.519, 0.6061, 0.5079, 0.3915, 0.5295, 0.3853, 0.5232, 0.3927, 0.5079, 0.4037, 0.519, 0.4037, 0.731, 0.3927, 0.7421, 0.3853, 0.7268, 0.3915, 0.7205, 0.6061, 0.7421, 0.595, 0.731, 0.606, 0.7199, 0.6171, 0.731, 0.5906, 0.5347, 0.4094, 0.5347, 0.4094, 0.5268, 0.5906, 0.5268, 0.4018, 0.7153, 0.4018, 0.5347, 0.4094, 0.5347, 0.4094, 0.7153, 0.5982, 0.5347, 0.5982, 0.7153, 0.5906, 0.7153, 0.5906, 0.5347, 0.5906, 0.7232, 0.4094, 0.7232, 0.4094, 0.7153, 0.5906, 0.7153, 0.4018, 0.7153, 0.4018, 0.7153, 0.4094, 0.7232, 0.4094, 0.7232, 0.5982, 0.7153, 0.5982, 0.7153, 0.5906, 0.7232, 0.5906, 0.7232, 0.4094, 0.5268, 0.4094, 0.5268, 0.4018, 0.5347, 0.4018, 0.5347, 0.5906, 0.5268, 0.5906, 0.5268, 0.5982, 0.5347, 0.5982, 0.5347, 0.1329, 0.5079, 0.3671, 0.5079, 0.3671, 0.7421, 0.1329, 0.7421, 0.8512, 0.5238, 0.839, 0.527, 0.6638, 0.527, 0.6512, 0.5262, 0.6329, 0.5079, 0.8671, 0.5079, 0.6638, 0.527, 0.839, 0.527, 0.8303, 0.527, 0.6721, 0.527, 0.8033, 0.5406, 0.7029, 0.5406, 0.6901, 0.5325, 0.8159, 0.5325, 0.839, 0.723, 0.6638, 0.723, 0.6721, 0.723, 0.8303, 0.723, 0.667, 0.542, 0.6711, 0.5507, 0.6711, 0.6993, 0.667, 0.708, 0.6564, 0.7186, 0.652, 0.7184, 0.652, 0.5316, 0.6564, 0.5314, 0.667, 0.542, 0.6564, 0.5314, 0.6571, 0.5321, 0.666, 0.541, 0.8512, 0.7262, 0.848, 0.7184, 0.848, 0.5316, 0.8512, 0.5238, 0.8671, 0.5079, 0.8671, 0.7421, 0.6711, 0.5507, 0.6853, 0.5461, 0.8289, 0.5461, 0.8289, 0.6993, 0.8184, 0.7039, 0.6853, 0.7039, 0.6711, 0.6993, 0.7029, 0.7094, 0.8033, 0.7094, 0.8159, 0.7175, 0.6901, 0.7175, 0.6564, 0.7186, 0.667, 0.708, 0.666, 0.709, 0.6571, 0.7179, 0.6853, 0.7039, 0.8184, 0.7039, 0.8005, 0.7039, 0.7023, 0.7039, 0.6512, 0.7238, 0.6638, 0.723, 0.839, 0.723, 0.8512, 0.7262, 0.8671, 0.7421, 0.6329, 0.7421, 0.652, 0.7184, 0.6512, 0.7238, 0.6512, 0.7238, 0.652, 0.7184, 0.8442, 0.5308, 0.8289, 0.5461, 0.8288, 0.5462, 0.8428, 0.5322, 0.8289, 0.5461, 0.6853, 0.5461, 0.7023, 0.5461, 0.8309, 0.5461, 0.8323, 0.7073, 0.8266, 0.7016, 0.8289, 0.6993, 0.667, 0.542, 0.6733, 0.5483, 0.6711, 0.5507, 0.6853, 0.7039, 0.6571, 0.7039, 0.6711, 0.6993, 0.839, 0.723, 0.8418, 0.723, 0.848, 0.7184, 0.8512, 0.7262, 0.8442, 0.5308, 0.846, 0.529, 0.8512, 0.5238, 0.848, 0.5316, 0.6638, 0.527, 0.6576, 0.527, 0.652, 0.5316, 0.6512, 0.5262, 0.6564, 0.7186, 0.6539, 0.7211, 0.6512, 0.7238, 0.652, 0.7184, 0.7023, 0.5461, 0.666, 0.541, 0.7029, 0.5406, 0.7023, 0.7039, 0.7029, 0.7094, 0.666, 0.709, 0.8005, 0.7039, 0.8341, 0.7091, 0.8033, 0.7094, 0.8428, 0.7178, 0.8303, 0.723, 0.8159, 0.7175, 0.8428, 0.5322, 0.8159, 0.5325, 0.8303, 0.527, 0.6571, 0.5321, 0.6721, 0.527, 0.6901, 0.5325, 0.6571, 0.7179, 0.6901, 0.7175, 0.6721, 0.723, 0.8309, 0.5461, 0.7023, 0.5461, 0.7029, 0.5406, 0.8033, 0.5406, 0.7023, 0.7039, 0.8005, 0.7039, 0.8033, 0.7094, 0.7029, 0.7094, 0.8159, 0.7175, 0.8033, 0.7094, 0.8341, 0.7091, 0.8428, 0.7178, 0.8033, 0.5406, 0.8159, 0.5325, 0.8428, 0.5322, 0.8288, 0.5462, 0.666, 0.541, 0.6571, 0.5321, 0.6901, 0.5325, 0.7029, 0.5406, 0.7029, 0.7094, 0.6901, 0.7175, 0.6571, 0.7179, 0.666, 0.709, 0.8303, 0.723, 0.6721, 0.723, 0.6901, 0.7175, 0.8159, 0.7175, 0.6721, 0.527, 0.8303, 0.527, 0.8159, 0.5325, 0.6901, 0.5325, 0.6564, 0.7186, 0.6571, 0.7179, 0.6721, 0.723, 0.6638, 0.723, 0.8428, 0.7178, 0.8442, 0.7192, 0.839, 0.723, 0.8303, 0.723, 0.667, 0.542, 0.666, 0.541, 0.7023, 0.5461, 0.6853, 0.5461, 0.6638, 0.527, 0.6721, 0.527, 0.6571, 0.5321, 0.6564, 0.5314, 0.8005, 0.7039, 0.8184, 0.7039, 0.8323, 0.7073, 0.8341, 0.7091, 0.6853, 0.7039, 0.7023, 0.7039, 0.666, 0.709, 0.667, 0.708, 0.8303, 0.527, 0.839, 0.527, 0.8442, 0.5308, 0.8428, 0.5322, 0.8323, 0.7073, 0.8289, 0.6993, 0.8289, 0.5461, 0.8442, 0.5308, 0.848, 0.5316, 0.848, 0.7184, 0.8442, 0.7192, 0.6512, 0.5262, 0.652, 0.5316, 0.652, 0.5316, 0.6512, 0.5262, 0.6329, 0.5079, 0.6512, 0.5262, 0.6512, 0.5262, 0.6329, 0.5079, 0.6512, 0.7238, 0.6329, 0.7421, 0.6329, 0.7421, 0.6512, 0.7238, 0.652, 0.5316, 0.652, 0.7184, 0.652, 0.7184, 0.652, 0.5316, 0.6512, 0.7238, 0.6329, 0.7421, 0.6329, 0.7421, 0.6512, 0.7238, 0.6512, 0.5262, 0.652, 0.5316, 0.652, 0.7184, 0.6512, 0.7238, 0.6329, 0.7421, 0.6329, 0.5079, 0.652, 0.7184, 0.6512, 0.7238, 0.6512, 0.7238, 0.652, 0.7184, 0.6329, 0.7421, 0.6329, 0.5079, 0.6329, 0.5079, 0.6329, 0.7421, 0.6329, 0.5079, 0.6512, 0.5262, 0.6512, 0.5262, 0.6329, 0.5079, 0.652, 0.5316, 0.652, 0.7184, 0.652, 0.7184, 0.652, 0.5316, 0.6512, 0.5262, 0.652, 0.5316, 0.652, 0.5316, 0.6512, 0.5262, 0.6329, 0.5079, 0.6329, 0.7421, 0.6329, 0.7421, 0.6329, 0.5079, 0.652, 0.5316, 0.6512, 0.5262, 0.6512, 0.5262, 0.652, 0.5316, 0.6512, 0.7238, 0.652, 0.7184, 0.652, 0.7184, 0.6512, 0.7238, 0.652, 0.7184, 0.652, 0.5316, 0.652, 0.5316, 0.652, 0.7184, 0.6329, 0.7421, 0.6512, 0.7238, 0.6512, 0.7238, 0.6329, 0.7421, 0.6512, 0.5262, 0.6329, 0.5079, 0.6329, 0.5079, 0.6512, 0.5262, 0.6329, 0.7421, 0.6329, 0.5079, 0.6329, 0.5079, 0.6329, 0.7421, 0.125, 0.5079, 0.125, 0.7421, 0.125, 0.7421, 0.125, 0.5079, 0.6171, 0.2421, 0.3829, 0.2421, 0.3829, 0.2421, 0.6171, 0.2421, 0.6171, 0.007855, 0.6171, 0.2421, 0.6171, 0.2421, 0.6171, 0.007855, 0.3829, 0.007855, 0.6171, 0.007855, 0.6171, 0.007855, 0.3829, 0.007855, 0.3972, 0.01968, 0.6028, 0.01968, 0.6028, 0.2303, 0.3972, 0.2303, 0.6171, 0.007855, 0.6171, 0.2421, 0.6171, 0.2421, 0.6171, 0.007855, 0.6171, 0.2421, 0.3829, 0.2421, 0.3829, 0.2421, 0.6171, 0.2421, 0.3972, 0.01968, 0.3972, 0.2303, 0.3829, 0.2421, 0.3829, 0.007855, 0.6028, 0.01968, 0.3972, 0.01968, 0.3829, 0.007855, 0.6171, 0.007855, 0.6028, 0.2303, 0.6028, 0.01968, 0.6171, 0.007855, 0.6171, 0.2421, 0.3972, 0.2303, 0.6028, 0.2303, 0.6171, 0.2421, 0.3829, 0.2421, 0.125, 0.5079, 0.125, 0.7421, 0.125, 0.7421, 0.125, 0.5079])
me_cube.update()

# ---- objects
ob_plane_a = bpy.data.objects.new('Plane_A', me_plane_a)
ob_cylinder = bpy.data.objects.new('Cylinder', me_cylinder)
ob_cube = bpy.data.objects.new('Cube', me_cube)

# ---- transforms, parenting, visibility, modifiers, constraints
ob_plane_a.location = (2.153, 0.0, 6.094)
ob_plane_a.rotation_euler = (0.0, 1.571, 0.0)
ob_plane_a.scale = (1.26, 2.242, 1.26)
ob_cylinder.location = (-0.09687, -5.502e-08, 2.016)
ob_cylinder.rotation_euler = (1.571, 0.0, 0.0)
ob_cylinder.scale = (0.6278, 0.6278, 0.6278)
_m = ob_cylinder.modifiers.new('미러', 'MIRROR')
_m.use_axis = (False, False, True)
_m = ob_cylinder.modifiers.new('데시메이트', 'DECIMATE')
_m.ratio = 0.6
_m = ob_cylinder.modifiers.new('Auto Smooth', 'NODES')
_m.node_group = ng_auto_smooth
_gi = [s.identifier for s in ng_auto_smooth.interface.items_tree if s.item_type == 'SOCKET' and s.in_out == 'INPUT']
_m[_gi[1]] = 0.5236  # Angle
ob_cube.location = (0.0, 0.0, 6.103)
ob_cube.scale = (2.212, 2.976, 1.696)

# ---- collection membership
col_collection.objects.link(ob_plane_a)
col_collection.objects.link(ob_cylinder)
col_collection.objects.link(ob_cube)

# ---- scene / render settings (as saved in the file)
scene.frame_start = 1; scene.frame_end = 250; scene.frame_set(66)
scene.render.engine = 'BLENDER_EEVEE_NEXT'
scene.render.fps = 30
scene.cycles.sampling_pattern = 'TABULATED_SOBOL'
scene.cycles.use_light_tree = False
scene.view_settings.view_transform = 'Filmic'
bpy.context.view_layer.update()

# ---- added for rendering (the .blend has no active camera and no usable light): camera, sun
cam_auto = bpy.data.cameras.new('AutoCamera')
cam_auto.lens = 50.0
cam_auto.sensor_width = 36.0
cam_auto.clip_end = 1000.0
ob_auto_camera = bpy.data.objects.new('AutoCamera', cam_auto)
scene.collection.objects.link(ob_auto_camera)
ob_auto_camera.location = (8.23388, -9.8443, 12.9581)
ob_auto_camera.rotation_euler = (1.09748, -7.21219e-08, 0.694738)
scene.camera = ob_auto_camera
light_auto_sun = bpy.data.lights.new('AutoSun', 'SUN')
light_auto_sun.energy = 3.0
light_auto_sun.angle = 0.0523599
ob_auto_sun = bpy.data.objects.new('AutoSun', light_auto_sun)
scene.collection.objects.link(ob_auto_sun)
ob_auto_sun.rotation_euler = (0.872665, 0.174533, 0.523599)
bpy.context.view_layer.update()
